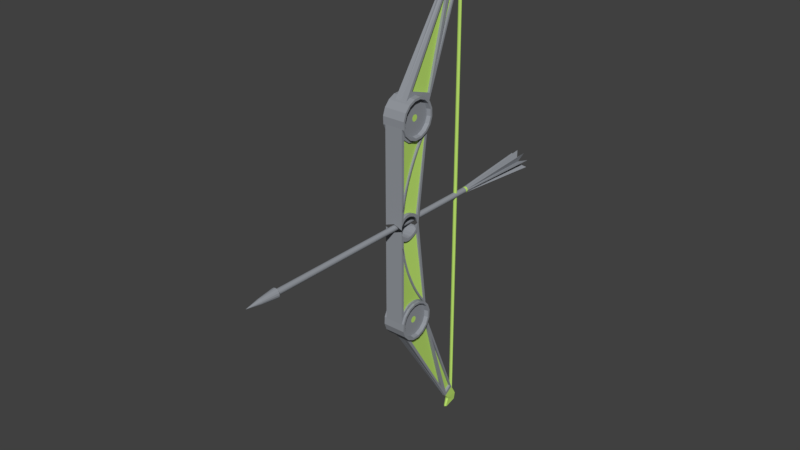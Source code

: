 # Source: SciBow.blend  (saved by Blender 2.78.0; exported with 4.5.12 LTS)
import bpy
from mathutils import Matrix  # noqa: F401  (used for matrix-valued properties, if any)

bpy.ops.wm.read_factory_settings(use_empty=True)
scene = bpy.context.scene
scene.name = 'Scene'

# ---- collections
col_collection_1 = bpy.data.collections.new('Collection 1'); scene.collection.children.link(col_collection_1)

# ---- materials (node trees are filled in below, after node groups)
mat_steel_001 = bpy.data.materials.new('Steel.001')
mat_steel_001.alpha_threshold = 0.0
mat_steel_001.use_transparent_shadow = False
mat_steel_001.diffuse_color = (0.2942, 0.3123, 0.3424, 1.0)
mat_steel_001.specular_color = (0.281, 0.281, 0.281)
mat_steel_001.roughness = 0.5
mat_steel_001.specular_intensity = 0.8646
mat_steel_001.line_color = (0.0, 0.0, 0.0, 1.0)
mat_energy_001 = bpy.data.materials.new('Energy.001')
mat_energy_001.alpha_threshold = 0.0
mat_energy_001.use_transparent_shadow = False
mat_energy_001.diffuse_color = (0.5289, 0.8, 0.1622, 1.0)
mat_energy_001.specular_color = (0.43, 1.0, 0.2161)
mat_energy_001.roughness = 0.5

# ---- material node trees

# ---- world
world_world = bpy.data.worlds.new('World'); scene.world = world_world
world_world.color = (0.05088, 0.05088, 0.05088)
world_world.use_sun_shadow = False
world_world.sun_shadow_jitter_overblur = 0.0
world_world.cycles.sampling_method = 'MANUAL'

# ---- meshes
me_cube_000 = bpy.data.meshes.new('Cube.000')
me_cube_000.from_pydata([(6.764e-09, -5.206, -1.711), (6.764e-09, 5.206, -1.711), (0.01562, -5.204, -1.709), (0.01562, 5.204, -1.709), (0.02886, -5.197, -1.703), (0.02886, 5.197, -1.703), (0.03771, -5.188, -1.693), (0.03771, 5.188, -1.693), (0.04081, -5.177, -1.682), (0.04081, 5.177, -1.682), (0.03771, -5.166, -1.671), (0.03771, 5.166, -1.671), (0.02886, -5.156, -1.662), (0.02886, 5.156, -1.662), (0.01562, -5.15, -1.655), (0.01562, 5.15, -1.655), (1.293e-08, -5.148, -1.653), (1.293e-08, 5.148, -1.653), (-0.01562, -5.15, -1.655), (-0.01562, 5.15, -1.655), (-0.02886, -5.156, -1.662), (-0.02886, 5.156, -1.662), (-0.03771, -5.166, -1.671), (-0.03771, 5.166, -1.671), (-0.04081, -5.177, -1.682), (-0.04081, 5.177, -1.682), (-0.03771, -5.188, -1.693), (-0.03771, 5.188, -1.693), (-0.02886, -5.197, -1.703), (-0.02886, 5.197, -1.703), (-0.01562, -5.204, -1.709), (-0.01562, 5.204, -1.709), (6.764e-09, -5.132, -1.757), (6.764e-09, 5.132, -1.757), (0.01562, 5.13, -1.755), (0.01562, -5.13, -1.755), (0.02886, 5.123, -1.75), (0.02886, -5.123, -1.75), (0.03771, 5.113, -1.742), (0.03771, -5.113, -1.742), (0.04081, 5.1, -1.732), (0.04081, -5.1, -1.732), (0.03771, 5.088, -1.723), (0.03771, -5.088, -1.723), (0.02886, 5.078, -1.714), (0.02886, -5.078, -1.714), (0.01562, 5.071, -1.709), (0.01562, -5.071, -1.709), (1.293e-08, 5.068, -1.707), (1.293e-08, -5.068, -1.707), (-0.01562, 5.071, -1.709), (-0.01562, -5.071, -1.709), (-0.02886, 5.078, -1.714), (-0.02886, -5.078, -1.714), (-0.03771, 5.088, -1.723), (-0.03771, -5.088, -1.723), (-0.04081, 5.1, -1.732), (-0.04081, -5.1, -1.732), (-0.03771, 5.113, -1.742), (-0.03771, -5.113, -1.742), (-0.02886, 5.123, -1.75), (-0.02886, -5.123, -1.75), (-0.01562, 5.13, -1.755), (-0.01562, -5.13, -1.755), (6.764e-09, 8.762e-07, -1.773), (0.01562, -7.736e-08, -1.77), (0.02886, -7.697e-08, -1.761), (0.03771, -7.64e-08, -1.748), (0.04081, -7.571e-08, -1.732), (0.03771, -7.503e-08, -1.716), (0.02886, -7.445e-08, -1.703), (0.01562, -7.407e-08, -1.694), (1.293e-08, -7.393e-08, -1.691), (-0.01562, -7.407e-08, -1.694), (-0.02886, -7.445e-08, -1.703), (-0.03771, -7.503e-08, -1.716), (-0.04081, -7.571e-08, -1.732), (-0.03771, -7.64e-08, -1.748), (-0.02886, -7.697e-08, -1.761), (-0.01562, -7.736e-08, -1.77), (0.1356, 2.674, -0.6231), (0.1295, 2.848, -0.08502), (0.05804, 4.905, -1.634), (0.06265, 4.773, -1.308), (0.05432, 5.012, -1.491), (0.1354, 2.679, 0.1045), (0.1213, 3.085, -0.8081), (0.05031, 5.112, -1.476), (0.05553, 4.962, -1.694), (0.147, 2.345, -0.5366), (0.07634, 2.844, -0.08502), (0.08237, 2.67, -0.6231), (0.06808, 3.081, -0.8081), (0.04981, 5.206, -1.579), (0.05475, 5.211, -1.837), (0.03888, 5.261, -1.599), (0.04383, 5.376, -1.819), (0.02609, 5.446, -1.533), (0.03104, 5.463, -1.559), (-0.1356, 2.674, -0.6231), (-0.1295, 2.848, -0.08502), (-0.05804, 4.905, -1.634), (-0.06265, 4.773, -1.308), (0.0, 4.913, -1.696), (0.0, 5.089, -1.441), (0.0, 2.338, -0.5366), (0.0, 2.671, 0.1045), (-0.05432, 5.012, -1.491), (-0.1354, 2.679, 0.1045), (-0.1213, 3.085, -0.8081), (-0.05031, 5.112, -1.476), (-0.05553, 4.962, -1.694), (-0.147, 2.345, -0.5366), (0.0, 4.769, -1.308), (-0.07634, 2.844, -0.08502), (-0.08237, 2.67, -0.6231), (0.0, 5.008, -1.491), (0.0, 4.901, -1.634), (-0.06808, 3.081, -0.8081), (0.0, 5.195, -1.555), (-0.04981, 5.206, -1.579), (-0.05475, 5.211, -1.837), (0.0, 5.185, -1.87), (0.0, 5.263, -1.582), (-0.03888, 5.261, -1.599), (-0.04383, 5.376, -1.819), (0.0, 5.383, -1.861), (0.0, 5.461, -1.519), (-0.02609, 5.446, -1.533), (-0.03104, 5.463, -1.559), (0.0, 5.5, -1.599), (0.1356, -2.674, -0.6231), (0.1295, -2.848, -0.08502), (0.05804, -4.905, -1.634), (0.06265, -4.773, -1.308), (0.05432, -5.012, -1.491), (0.1354, -2.679, 0.1045), (0.1213, -3.085, -0.8081), (0.05031, -5.112, -1.476), (0.05553, -4.962, -1.694), (0.147, -2.345, -0.5366), (0.07634, -2.844, -0.08502), (0.08237, -2.67, -0.6231), (0.06808, -3.081, -0.8081), (0.04981, -5.206, -1.579), (0.05475, -5.211, -1.837), (0.03888, -5.261, -1.599), (0.04383, -5.376, -1.819), (0.02609, -5.446, -1.533), (0.03104, -5.463, -1.559), (-0.1356, -2.674, -0.6231), (-0.1295, -2.848, -0.08502), (-0.05804, -4.905, -1.634), (-0.06265, -4.773, -1.308), (0.0, -4.913, -1.696), (0.0, -5.089, -1.441), (0.0, -2.338, -0.5366), (0.0, -2.671, 0.1045), (-0.05432, -5.012, -1.491), (-0.1354, -2.679, 0.1045), (-0.1213, -3.085, -0.8081), (-0.05031, -5.112, -1.476), (-0.05553, -4.962, -1.694), (-0.147, -2.345, -0.5366), (0.0, -4.769, -1.308), (-0.07634, -2.844, -0.08502), (-0.08237, -2.67, -0.6231), (0.0, -5.008, -1.491), (0.0, -4.901, -1.634), (-0.06808, -3.081, -0.8081), (0.0, -5.195, -1.555), (-0.04981, -5.206, -1.579), (-0.05475, -5.211, -1.837), (0.0, -5.185, -1.87), (0.0, -5.263, -1.582), (-0.03888, -5.261, -1.599), (-0.04383, -5.376, -1.819), (0.0, -5.383, -1.861), (0.0, -5.461, -1.519), (-0.02609, -5.446, -1.533), (-0.03104, -5.463, -1.559), (0.0, -5.5, -1.599), (0.2093, 1.955, -0.41), (0.2093, 0.01736, 0.3177), (0.2093, 2.027, -0.41), (0.2093, 2.287, 0.3177), (0.2093, 2.098, 0.2523), (0.2093, 1.937, 0.1098), (0.2093, 1.899, 0.005842), (0.2093, 1.889, -0.09812), (0.2093, 1.894, -0.2021), (0.2093, 1.937, -0.306), (0.2093, 0.591, 0.2523), (0.2093, 1.063, 0.1098), (0.2093, 1.304, 0.005842), (0.2093, 1.503, -0.09812), (0.2093, 1.678, -0.2021), (0.2093, 1.829, -0.306), (0.2093, 2.021, -0.41), (0.2093, 2.113, 0.3177), (0.2093, 1.897, -0.306), (0.2093, 1.851, -0.2021), (0.2093, 1.836, -0.09812), (0.2093, 1.839, 0.005842), (0.2093, 1.862, 0.1098), (0.2093, 1.968, 0.2523), (0.1538, 1.829, -0.3058), (0.149, 1.955, -0.4097), (0.1798, 0.591, 0.2519), (0.1732, 1.063, 0.1096), (0.1684, 1.304, 0.005735), (0.1635, 1.503, -0.09812), (0.1587, 1.678, -0.202), (0.1538, 1.897, -0.3058), (0.1587, 1.851, -0.202), (0.1635, 1.836, -0.09812), (0.1684, 1.839, 0.005735), (0.1732, 1.862, 0.1096), (0.1798, 1.968, 0.2519), (0.149, 2.021, -0.4097), (-0.2093, 1.955, -0.41), (-0.2093, 0.01736, 0.3177), (-0.2093, 2.027, -0.41), (-0.2093, 2.287, 0.3177), (0.0, 2.027, -0.41), (0.0, 2.287, 0.3177), (0.0, 1.955, -0.41), (0.0, 0.09588, 0.3177), (-0.2093, 2.098, 0.2523), (-0.2093, 1.937, 0.1098), (-0.2093, 1.899, 0.005842), (-0.2093, 1.889, -0.09812), (-0.2093, 1.894, -0.2021), (-0.2093, 1.937, -0.306), (-0.2093, 0.591, 0.2523), (-0.2093, 1.063, 0.1098), (-0.2093, 1.304, 0.005842), (-0.2093, 1.503, -0.09812), (-0.2093, 1.678, -0.2021), (-0.2093, 1.829, -0.306), (0.0, 0.591, 0.2523), (0.0, 1.063, 0.1098), (0.0, 1.304, 0.005842), (0.0, 1.503, -0.09812), (0.0, 1.678, -0.2021), (0.0, 1.829, -0.306), (0.0, 2.098, 0.2523), (0.0, 1.937, 0.1098), (0.0, 1.899, 0.005842), (0.0, 1.889, -0.09812), (0.0, 1.894, -0.2021), (0.0, 1.937, -0.306), (-0.2093, 2.021, -0.41), (-0.2093, 2.113, 0.3177), (0.0, 2.113, 0.3177), (0.0, 2.021, -0.41), (-0.2093, 1.897, -0.306), (-0.2093, 1.851, -0.2021), (-0.2093, 1.836, -0.09812), (-0.2093, 1.839, 0.005842), (-0.2093, 1.862, 0.1098), (-0.2093, 1.968, 0.2523), (-0.1538, 1.829, -0.3058), (-0.149, 1.955, -0.4097), (-0.1798, 0.591, 0.2519), (-0.1732, 1.063, 0.1096), (-0.1684, 1.304, 0.005735), (-0.1635, 1.503, -0.09812), (-0.1587, 1.678, -0.202), (-0.1538, 1.897, -0.3058), (-0.1587, 1.851, -0.202), (-0.1635, 1.836, -0.09812), (-0.1684, 1.839, 0.005735), (-0.1732, 1.862, 0.1096), (-0.1798, 1.968, 0.2519), (-0.149, 2.021, -0.4097), (0.2093, -1.955, -0.41), (0.2093, -0.01736, 0.3177), (0.2093, -2.027, -0.41), (0.2093, -2.287, 0.3177), (0.2093, -2.098, 0.2523), (0.2093, -1.937, 0.1098), (0.2093, -1.899, 0.005842), (0.2093, -1.889, -0.09812), (0.2093, -1.894, -0.2021), (0.2093, -1.937, -0.306), (0.2093, -0.591, 0.2523), (0.2093, -1.063, 0.1098), (0.2093, -1.304, 0.005842), (0.2093, -1.503, -0.09812), (0.2093, -1.678, -0.2021), (0.2093, -1.829, -0.306), (0.2093, -2.021, -0.41), (0.2093, -2.113, 0.3177), (0.2093, -1.897, -0.306), (0.2093, -1.851, -0.2021), (0.2093, -1.836, -0.09812), (0.2093, -1.839, 0.005842), (0.2093, -1.862, 0.1098), (0.2093, -1.968, 0.2523), (0.1538, -1.829, -0.3058), (0.149, -1.955, -0.4097), (0.1798, -0.591, 0.2519), (0.1732, -1.063, 0.1096), (0.1684, -1.304, 0.005735), (0.1635, -1.503, -0.09812), (0.1587, -1.678, -0.202), (0.1538, -1.897, -0.3058), (0.1587, -1.851, -0.202), (0.1635, -1.836, -0.09812), (0.1684, -1.839, 0.005735), (0.1732, -1.862, 0.1096), (0.1798, -1.968, 0.2519), (0.149, -2.021, -0.4097), (-0.2093, -1.955, -0.41), (-0.2093, -0.01736, 0.3177), (-0.2093, -2.027, -0.41), (-0.2093, -2.287, 0.3177), (0.0, -2.027, -0.41), (0.0, -2.287, 0.3177), (0.0, -1.955, -0.41), (0.0, -0.09588, 0.3177), (-0.2093, -2.098, 0.2523), (-0.2093, -1.937, 0.1098), (-0.2093, -1.899, 0.005842), (-0.2093, -1.889, -0.09812), (-0.2093, -1.894, -0.2021), (-0.2093, -1.937, -0.306), (-0.2093, -0.591, 0.2523), (-0.2093, -1.063, 0.1098), (-0.2093, -1.304, 0.005842), (-0.2093, -1.503, -0.09812), (-0.2093, -1.678, -0.2021), (-0.2093, -1.829, -0.306), (0.0, -0.591, 0.2523), (0.0, -1.063, 0.1098), (0.0, -1.304, 0.005842), (0.0, -1.503, -0.09812), (0.0, -1.678, -0.2021), (0.0, -1.829, -0.306), (0.0, -2.098, 0.2523), (0.0, -1.937, 0.1098), (0.0, -1.899, 0.005842), (0.0, -1.889, -0.09812), (0.0, -1.894, -0.2021), (0.0, -1.937, -0.306), (-0.2093, -2.021, -0.41), (-0.2093, -2.113, 0.3177), (0.0, -2.113, 0.3177), (0.0, -2.021, -0.41), (-0.2093, -1.897, -0.306), (-0.2093, -1.851, -0.2021), (-0.2093, -1.836, -0.09812), (-0.2093, -1.839, 0.005842), (-0.2093, -1.862, 0.1098), (-0.2093, -1.968, 0.2523), (-0.1538, -1.829, -0.3058), (-0.149, -1.955, -0.4097), (-0.1798, -0.591, 0.2519), (-0.1732, -1.063, 0.1096), (-0.1684, -1.304, 0.005735), (-0.1635, -1.503, -0.09812), (-0.1587, -1.678, -0.202), (-0.1538, -1.897, -0.3058), (-0.1587, -1.851, -0.202), (-0.1635, -1.836, -0.09812), (-0.1684, -1.839, 0.005735), (-0.1732, -1.862, 0.1096), (-0.1798, -1.968, 0.2519), (-0.149, -2.021, -0.4097), (0.2609, 2.692, -0.02543), (0.2609, 2.699, -0.1801), (0.2609, 2.645, -0.3254), (0.2609, 2.54, -0.4392), (0.2609, 2.4, -0.5042), (0.2609, 2.245, -0.5105), (0.2609, 2.1, -0.4572), (0.2609, 1.986, -0.3523), (0.2609, 1.921, -0.2118), (0.2609, 1.915, -0.05716), (0.2609, 1.968, 0.08814), (0.2609, 2.073, 0.202), (0.2609, 2.214, 0.267), (0.2609, 2.368, 0.2733), (0.2609, 2.514, 0.2199), (0.2609, 2.627, 0.115), (0.2609, 2.75, -0.1881), (0.2609, 2.742, -0.01332), (0.2609, 2.689, -0.3523), (0.2609, 2.571, -0.4809), (0.2609, 2.412, -0.5543), (0.2609, 2.237, -0.5615), (0.2609, 2.073, -0.5012), (0.2609, 1.945, -0.3827), (0.2609, 1.871, -0.2239), (0.2609, 1.864, -0.04917), (0.2609, 1.924, 0.115), (0.2609, 2.043, 0.2436), (0.2609, 2.201, 0.3171), (0.2609, 2.376, 0.3242), (0.2609, 2.54, 0.2639), (0.2609, 2.669, 0.1454), (0.1713, 2.38, -0.1302), (0.1713, 2.379, -0.1011), (0.1713, 2.37, -0.1575), (0.1713, 2.351, -0.1789), (0.1713, 2.324, -0.1911), (0.1713, 2.295, -0.1923), (0.1713, 2.268, -0.1823), (0.1713, 2.247, -0.1625), (0.1713, 2.234, -0.1361), (0.1713, 2.233, -0.1071), (0.1713, 2.243, -0.07976), (0.1713, 2.263, -0.05836), (0.1713, 2.289, -0.04614), (0.1713, 2.318, -0.04496), (0.1713, 2.346, -0.05498), (0.1713, 2.367, -0.0747), (0.1713, 2.684, -0.1777), (0.1713, 2.678, -0.02898), (0.1713, 2.632, -0.3175), (0.1713, 2.532, -0.427), (0.1713, 2.396, -0.4895), (0.1713, 2.248, -0.4956), (0.1713, 2.108, -0.4443), (0.1713, 1.998, -0.3434), (0.1713, 1.936, -0.2083), (0.1713, 1.93, -0.0595), (0.1713, 1.981, 0.08027), (0.1713, 2.082, 0.1898), (0.1713, 2.217, 0.2523), (0.1713, 2.366, 0.2584), (0.1713, 2.506, 0.207), (0.1713, 2.615, 0.1061), (-0.2609, 2.692, -0.02543), (-0.2609, 2.699, -0.1801), (-0.2609, 2.645, -0.3254), (-0.2609, 2.54, -0.4392), (-0.2609, 2.4, -0.5042), (-0.2609, 2.245, -0.5105), (-0.2609, 2.1, -0.4572), (-0.2609, 1.986, -0.3523), (-0.2609, 1.921, -0.2118), (-0.2609, 1.915, -0.05716), (-0.2609, 1.968, 0.08814), (-0.2609, 2.073, 0.202), (-0.2609, 2.214, 0.267), (-0.2609, 2.368, 0.2733), (-0.2609, 2.514, 0.2199), (-0.2609, 2.627, 0.115), (0.0, 2.742, -0.01332), (0.0, 2.75, -0.1881), (0.0, 2.689, -0.3523), (0.0, 2.571, -0.4809), (0.0, 2.412, -0.5543), (0.0, 2.237, -0.5615), (0.0, 2.073, -0.5012), (0.0, 1.945, -0.3827), (0.0, 1.871, -0.2239), (0.0, 1.864, -0.04917), (0.0, 1.924, 0.115), (0.0, 2.043, 0.2436), (0.0, 2.201, 0.3171), (0.0, 2.376, 0.3242), (0.0, 2.54, 0.2639), (0.0, 2.669, 0.1454), (-0.2609, 2.75, -0.1881), (-0.2609, 2.742, -0.01332), (-0.2609, 2.689, -0.3523), (-0.2609, 2.571, -0.4809), (-0.2609, 2.412, -0.5543), (-0.2609, 2.237, -0.5615), (-0.2609, 2.073, -0.5012), (-0.2609, 1.945, -0.3827), (-0.2609, 1.871, -0.2239), (-0.2609, 1.864, -0.04917), (-0.2609, 1.924, 0.115), (-0.2609, 2.043, 0.2436), (-0.2609, 2.201, 0.3171), (-0.2609, 2.376, 0.3242), (-0.2609, 2.54, 0.2639), (-0.2609, 2.669, 0.1454), (-0.1713, 2.38, -0.1302), (-0.1713, 2.379, -0.1011), (-0.1713, 2.37, -0.1575), (-0.1713, 2.351, -0.1789), (-0.1713, 2.324, -0.1911), (-0.1713, 2.295, -0.1923), (-0.1713, 2.268, -0.1823), (-0.1713, 2.247, -0.1625), (-0.1713, 2.234, -0.1361), (-0.1713, 2.233, -0.1071), (-0.1713, 2.243, -0.07976), (-0.1713, 2.263, -0.05836), (-0.1713, 2.289, -0.04614), (-0.1713, 2.318, -0.04496), (-0.1713, 2.346, -0.05498), (-0.1713, 2.367, -0.0747), (-0.1713, 2.684, -0.1777), (-0.1713, 2.678, -0.02898), (-0.1713, 2.632, -0.3175), (-0.1713, 2.532, -0.427), (-0.1713, 2.396, -0.4895), (-0.1713, 2.248, -0.4956), (-0.1713, 2.108, -0.4443), (-0.1713, 1.998, -0.3434), (-0.1713, 1.936, -0.2083), (-0.1713, 1.93, -0.0595), (-0.1713, 1.981, 0.08027), (-0.1713, 2.082, 0.1898), (-0.1713, 2.217, 0.2523), (-0.1713, 2.366, 0.2584), (-0.1713, 2.506, 0.207), (-0.1713, 2.615, 0.1061), (0.2609, -2.692, -0.02543), (0.2609, -2.699, -0.1801), (0.2609, -2.645, -0.3254), (0.2609, -2.54, -0.4392), (0.2609, -2.4, -0.5042), (0.2609, -2.245, -0.5105), (0.2609, -2.1, -0.4572), (0.2609, -1.986, -0.3523), (0.2609, -1.921, -0.2118), (0.2609, -1.915, -0.05716), (0.2609, -1.968, 0.08814), (0.2609, -2.073, 0.202), (0.2609, -2.214, 0.267), (0.2609, -2.368, 0.2733), (0.2609, -2.514, 0.2199), (0.2609, -2.627, 0.115), (0.2609, -2.75, -0.1881), (0.2609, -2.742, -0.01332), (0.2609, -2.689, -0.3523), (0.2609, -2.571, -0.4809), (0.2609, -2.412, -0.5543), (0.2609, -2.237, -0.5615), (0.2609, -2.073, -0.5012), (0.2609, -1.945, -0.3827), (0.2609, -1.871, -0.2239), (0.2609, -1.864, -0.04917), (0.2609, -1.924, 0.115), (0.2609, -2.043, 0.2436), (0.2609, -2.201, 0.3171), (0.2609, -2.376, 0.3242), (0.2609, -2.54, 0.2639), (0.2609, -2.669, 0.1454), (0.1713, -2.38, -0.1302), (0.1713, -2.379, -0.1011), (0.1713, -2.37, -0.1575), (0.1713, -2.351, -0.1789), (0.1713, -2.324, -0.1911), (0.1713, -2.295, -0.1923), (0.1713, -2.268, -0.1823), (0.1713, -2.247, -0.1625), (0.1713, -2.234, -0.1361), (0.1713, -2.233, -0.1071), (0.1713, -2.243, -0.07976), (0.1713, -2.263, -0.05836), (0.1713, -2.289, -0.04614), (0.1713, -2.318, -0.04496), (0.1713, -2.346, -0.05498), (0.1713, -2.367, -0.0747), (0.1713, -2.684, -0.1777), (0.1713, -2.678, -0.02898), (0.1713, -2.632, -0.3175), (0.1713, -2.532, -0.427), (0.1713, -2.396, -0.4895), (0.1713, -2.248, -0.4956), (0.1713, -2.108, -0.4443), (0.1713, -1.998, -0.3434), (0.1713, -1.936, -0.2083), (0.1713, -1.93, -0.0595), (0.1713, -1.981, 0.08027), (0.1713, -2.082, 0.1898), (0.1713, -2.217, 0.2523), (0.1713, -2.366, 0.2584), (0.1713, -2.506, 0.207), (0.1713, -2.615, 0.1061), (-0.2609, -2.692, -0.02543), (-0.2609, -2.699, -0.1801), (-0.2609, -2.645, -0.3254), (-0.2609, -2.54, -0.4392), (-0.2609, -2.4, -0.5042), (-0.2609, -2.245, -0.5105), (-0.2609, -2.1, -0.4572), (-0.2609, -1.986, -0.3523), (-0.2609, -1.921, -0.2118), (-0.2609, -1.915, -0.05716), (-0.2609, -1.968, 0.08814), (-0.2609, -2.073, 0.202), (-0.2609, -2.214, 0.267), (-0.2609, -2.368, 0.2733), (-0.2609, -2.514, 0.2199), (-0.2609, -2.627, 0.115), (0.0, -2.742, -0.01332), (0.0, -2.75, -0.1881), (0.0, -2.689, -0.3523), (0.0, -2.571, -0.4809), (0.0, -2.412, -0.5543), (0.0, -2.237, -0.5615), (0.0, -2.073, -0.5012), (0.0, -1.945, -0.3827), (0.0, -1.871, -0.2239), (0.0, -1.864, -0.04917), (0.0, -1.924, 0.115), (0.0, -2.043, 0.2436), (0.0, -2.201, 0.3171), (0.0, -2.376, 0.3242), (0.0, -2.54, 0.2639), (0.0, -2.669, 0.1454), (-0.2609, -2.75, -0.1881), (-0.2609, -2.742, -0.01332), (-0.2609, -2.689, -0.3523), (-0.2609, -2.571, -0.4809), (-0.2609, -2.412, -0.5543), (-0.2609, -2.237, -0.5615), (-0.2609, -2.073, -0.5012), (-0.2609, -1.945, -0.3827), (-0.2609, -1.871, -0.2239), (-0.2609, -1.864, -0.04917), (-0.2609, -1.924, 0.115), (-0.2609, -2.043, 0.2436), (-0.2609, -2.201, 0.3171), (-0.2609, -2.376, 0.3242), (-0.2609, -2.54, 0.2639), (-0.2609, -2.669, 0.1454), (-0.1713, -2.38, -0.1302), (-0.1713, -2.379, -0.1011), (-0.1713, -2.37, -0.1575), (-0.1713, -2.351, -0.1789), (-0.1713, -2.324, -0.1911), (-0.1713, -2.295, -0.1923), (-0.1713, -2.268, -0.1823), (-0.1713, -2.247, -0.1625), (-0.1713, -2.234, -0.1361), (-0.1713, -2.233, -0.1071), (-0.1713, -2.243, -0.07976), (-0.1713, -2.263, -0.05836), (-0.1713, -2.289, -0.04614), (-0.1713, -2.318, -0.04496), (-0.1713, -2.346, -0.05498), (-0.1713, -2.367, -0.0747), (-0.1713, -2.684, -0.1777), (-0.1713, -2.678, -0.02898), (-0.1713, -2.632, -0.3175), (-0.1713, -2.532, -0.427), (-0.1713, -2.396, -0.4895), (-0.1713, -2.248, -0.4956), (-0.1713, -2.108, -0.4443), (-0.1713, -1.998, -0.3434), (-0.1713, -1.936, -0.2083), (-0.1713, -1.93, -0.0595), (-0.1713, -1.981, 0.08027), (-0.1713, -2.082, 0.1898), (-0.1713, -2.217, 0.2523), (-0.1713, -2.366, 0.2584), (-0.1713, -2.506, 0.207), (-0.1713, -2.615, 0.1061), (0.2093, 1.911, -0.4013), (0.2093, 0.3925, 0.2561), (0.2094, 0.1782, -0.1789), (0.2093, 0.2587, 0.2572), (0.2093, 1.775, -0.2979), (0.2093, 1.607, -0.1893), (0.2093, 1.437, -0.09332), (0.2093, 1.257, -0.006914), (0.2093, 1.048, 0.08373), (0.2093, 0.8335, 0.1564), (0.2093, 0.6774, 0.2007), (0.2093, 0.2884, 0.195), (0.2093, 0.2972, 0.149), (0.2093, 0.3016, 0.08793), (0.2093, 0.2919, 0.03387), (0.2093, 0.2765, -0.02018), (0.2093, 0.2541, -0.07001), (0.2094, 0.2226, -0.1294), (0.2093, 2.062, -0.4845), (0.2094, 0.2859, 0.3156), (0.2093, 0.096, 0.3151), (0.2093, 0.6119, 0.252), (0.1248, 0.09397, -0.2159), (0.2093, 1.887, -0.3355), (0.2093, 1.725, -0.2236), (0.2093, 1.532, -0.1049), (0.2093, 1.334, -0.002395), (0.2093, 1.107, 0.09839), (0.2093, 0.8664, 0.1862), (0.2093, 0.1879, 0.2441), (0.2093, 0.2227, 0.1916), (0.2093, 0.2349, 0.1284), (0.2093, 0.2271, 0.03114), (0.2093, 0.1907, -0.06118), (0.2093, 0.1264, -0.1355), (0.1248, 0.09397, -0.1769), (0.2002, 1.911, -0.3979), (0.1711, 0.1811, -0.1738), (0.1156, 0.3925, 0.254), (0.1154, 0.2587, 0.255), (0.1227, 0.6774, 0.1991), (0.1648, 0.2255, -0.1248), (0.1869, 1.775, -0.2954), (0.1729, 1.607, -0.1877), (0.1606, 1.437, -0.09253), (0.1494, 1.257, -0.006838), (0.1378, 1.048, 0.08305), (0.1284, 0.8335, 0.1551), (0.1234, 0.2884, 0.1934), (0.1293, 0.2972, 0.1478), (0.1372, 0.3016, 0.08721), (0.1442, 0.2919, 0.03361), (0.1511, 0.2765, -0.02), (0.1576, 0.2541, -0.0694), (0.1713, 0.1917, -0.1752), (0.1154, 0.2595, 0.255), (0.1649, 0.2351, -0.1258), (0.1577, 0.2625, -0.07013), (0.1512, 0.2837, -0.02045), (0.1442, 0.2978, 0.03336), (0.1372, 0.3062, 0.08719), (0.1293, 0.3005, 0.1479), (0.1234, 0.2908, 0.1935), (0.1998, 1.882, -0.3942), (0.1156, 0.3903, 0.254), (0.1866, 1.749, -0.2926), (0.1727, 1.585, -0.1857), (0.1604, 1.418, -0.09133), (0.1493, 1.241, -0.006173), (0.1377, 1.035, 0.08312), (0.1284, 0.8247, 0.155), (0.1227, 0.671, 0.199), (0.1706, 0.1844, -0.1701), (0.1992, 1.9, -0.3902), (0.1708, 0.195, -0.1715), (0.1988, 1.872, -0.3866), (0.1159, 0.405, 0.2516), (0.1158, 0.26, 0.2523), (0.1158, 0.2609, 0.2523), (0.1159, 0.4026, 0.2516), (0.2093, 0.2596, 0.2552), (0.2093, 0.1901, 0.2408), (0.2094, 0.1842, -0.1722), (0.2093, 0.2089, -0.01502), (0.2093, 0.2331, 0.06891), (0.2094, 0.4006, 0.2932), (0.2093, 0.3894, 0.2578), (0.2093, 0.3888, 0.2561), (0.2093, 0.4033, 0.2559), (0.2093, 0.4026, 0.2541), (0.2093, 0.4169, 0.29), (0.2062, 0.4027, 0.254), (-0.2093, 1.911, -0.4013), (-0.2093, 0.3925, 0.2561), (-0.2094, 0.1782, -0.1789), (-0.2093, 0.2587, 0.2572), (-0.2093, 1.775, -0.2979), (-0.2093, 1.607, -0.1893), (-0.2093, 1.437, -0.09332), (-0.2093, 1.257, -0.006914), (-0.2093, 1.048, 0.08373), (-0.2093, 0.8335, 0.1564), (-0.2093, 0.6774, 0.2007), (-0.2093, 0.2884, 0.195), (-0.2093, 0.2972, 0.149), (-0.2093, 0.3016, 0.08793), (-0.2093, 0.2919, 0.03387), (-0.2093, 0.2765, -0.02018), (-0.2093, 0.2541, -0.07001), (-0.2094, 0.2226, -0.1294), (-0.2093, 2.062, -0.4845), (0.0, 2.062, -0.4845), (-0.2094, 0.2859, 0.3156), (-0.2093, 0.096, 0.3151), (-0.2093, 0.6119, 0.252), (0.0, 0.096, 0.3151), (0.0, 0.2859, 0.3156), (-0.1248, 0.09397, -0.2159), (0.0, 0.6119, 0.252), (-0.2093, 1.887, -0.3355), (-0.2093, 1.725, -0.2236), (-0.2093, 1.532, -0.1049), (-0.2093, 1.334, -0.002395), (-0.2093, 1.107, 0.09839), (-0.2093, 0.8664, 0.1862), (-0.2093, 0.1879, 0.2441), (-0.2093, 0.2227, 0.1916), (-0.2093, 0.2349, 0.1284), (-0.2093, 0.2271, 0.03114), (-0.2093, 0.1907, -0.06118), (-0.2093, 0.1264, -0.1355), (0.0, 1.887, -0.3355), (0.0, 1.725, -0.2236), (0.0, 1.532, -0.1049), (0.0, 1.334, -0.002396), (0.0, 1.107, 0.09839), (0.0, 0.8664, 0.1862), (0.0, 0.2227, 0.1916), (0.0, 0.2349, 0.1284), (0.0, 0.1879, 0.2441), (0.0, 0.2271, 0.03114), (0.0, 0.1907, -0.06118), (0.0, 0.1264, -0.1355), (-0.1248, 0.09397, -0.1769), (-0.2002, 1.911, -0.3979), (-0.1711, 0.1811, -0.1738), (-0.1156, 0.3925, 0.254), (-0.1154, 0.2587, 0.255), (-0.1227, 0.6774, 0.1991), (-0.1648, 0.2255, -0.1248), (-0.1869, 1.775, -0.2954), (-0.1729, 1.607, -0.1877), (-0.1606, 1.437, -0.09253), (-0.1494, 1.257, -0.006838), (-0.1378, 1.048, 0.08305), (-0.1284, 0.8335, 0.1551), (-0.1234, 0.2884, 0.1934), (-0.1293, 0.2972, 0.1478), (-0.1372, 0.3016, 0.08721), (-0.1442, 0.2919, 0.03361), (-0.1511, 0.2765, -0.02), (-0.1576, 0.2541, -0.0694), (0.0, 0.09397, -0.2159), (-0.1713, 0.1917, -0.1752), (-0.1154, 0.2595, 0.255), (-0.1649, 0.2351, -0.1258), (-0.1577, 0.2625, -0.07013), (-0.1512, 0.2837, -0.02045), (-0.1442, 0.2978, 0.03336), (-0.1372, 0.3062, 0.08719), (-0.1293, 0.3005, 0.1479), (-0.1234, 0.2908, 0.1935), (-0.1998, 1.882, -0.3942), (-0.1156, 0.3903, 0.254), (-0.1866, 1.749, -0.2926), (-0.1727, 1.585, -0.1857), (-0.1604, 1.418, -0.09133), (-0.1493, 1.241, -0.006173), (-0.1377, 1.035, 0.08312), (-0.1284, 0.8247, 0.155), (-0.1227, 0.671, 0.199), (-0.1706, 0.1844, -0.1701), (-0.1992, 1.9, -0.3902), (-0.1708, 0.195, -0.1715), (-0.1988, 1.872, -0.3866), (-0.1159, 0.405, 0.2516), (-0.1158, 0.26, 0.2523), (-0.1158, 0.2609, 0.2523), (-0.1159, 0.4026, 0.2516), (-0.2093, 0.2596, 0.2552), (-0.2093, 0.1901, 0.2408), (0.0, 0.1901, 0.2408), (-0.2094, 0.1842, -0.1722), (-0.2093, 0.2089, -0.01502), (0.0, 0.2089, -0.01502), (-0.2093, 0.2331, 0.06891), (0.0, 0.2331, 0.06891), (-0.2094, 0.4006, 0.2932), (-0.2093, 0.3894, 0.2578), (-0.2093, 0.3888, 0.2561), (-0.2093, 0.4033, 0.2559), (-0.2093, 0.4026, 0.2541), (-0.2093, 0.4169, 0.29), (-0.2062, 0.4027, 0.254), (0.2093, -1.911, -0.4013), (0.2093, -0.3925, 0.2561), (0.2094, -0.1782, -0.1789), (0.2093, -0.2587, 0.2572), (0.2093, -1.775, -0.2979), (0.2093, -1.607, -0.1893), (0.2093, -1.437, -0.09332), (0.2093, -1.257, -0.006914), (0.2093, -1.048, 0.08373), (0.2093, -0.8335, 0.1564), (0.2093, -0.6774, 0.2007), (0.2093, -0.2884, 0.195), (0.2093, -0.2972, 0.149), (0.2093, -0.3016, 0.08793), (0.2093, -0.2919, 0.03387), (0.2093, -0.2765, -0.02018), (0.2093, -0.2541, -0.07001), (0.2094, -0.2226, -0.1294), (0.2093, -2.062, -0.4845), (0.2094, 0.0, -0.2194), (0.2094, -0.2859, 0.3156), (0.2093, -0.096, 0.3151), (0.2093, -0.6119, 0.252), (0.2094, 0.0, -0.1805), (0.1248, -0.09397, -0.2159), (0.2093, -1.887, -0.3355), (0.2093, -1.725, -0.2236), (0.2093, -1.532, -0.1049), (0.2093, -1.334, -0.002395), (0.2093, -1.107, 0.09839), (0.2093, -0.8664, 0.1862), (0.2093, -0.1879, 0.2441), (0.2093, -0.2227, 0.1916), (0.2093, -0.2349, 0.1284), (0.2093, -0.2271, 0.03114), (0.2093, -0.1907, -0.06118), (0.2093, -0.1264, -0.1355), (0.1248, -0.09397, -0.1769), (0.2002, -1.911, -0.3979), (0.1711, -0.1811, -0.1738), (0.1156, -0.3925, 0.254), (0.1154, -0.2587, 0.255), (0.1227, -0.6774, 0.1991), (0.1648, -0.2255, -0.1248), (0.1869, -1.775, -0.2954), (0.1729, -1.607, -0.1877), (0.1606, -1.437, -0.09253), (0.1494, -1.257, -0.006838), (0.1378, -1.048, 0.08305), (0.1284, -0.8335, 0.1551), (0.1234, -0.2884, 0.1934), (0.1293, -0.2972, 0.1478), (0.1372, -0.3016, 0.08721), (0.1442, -0.2919, 0.03361), (0.1511, -0.2765, -0.02), (0.1576, -0.2541, -0.0694), (0.1713, -0.1917, -0.1752), (0.1154, -0.2595, 0.255), (0.1649, -0.2351, -0.1258), (0.1577, -0.2625, -0.07013), (0.1512, -0.2837, -0.02045), (0.1442, -0.2978, 0.03336), (0.1372, -0.3062, 0.08719), (0.1293, -0.3005, 0.1479), (0.1234, -0.2908, 0.1935), (0.1998, -1.882, -0.3942), (0.1156, -0.3903, 0.254), (0.1866, -1.749, -0.2926), (0.1727, -1.585, -0.1857), (0.1604, -1.418, -0.09133), (0.1493, -1.241, -0.006173), (0.1377, -1.035, 0.08312), (0.1284, -0.8247, 0.155), (0.1227, -0.671, 0.199), (0.1706, -0.1844, -0.1701), (0.1992, -1.9, -0.3902), (0.1708, -0.195, -0.1715), (0.1988, -1.872, -0.3866), (0.1159, -0.405, 0.2516), (0.1158, -0.26, 0.2523), (0.1158, -0.2609, 0.2523), (0.1159, -0.4026, 0.2516), (0.2093, -0.2596, 0.2552), (0.2093, -0.1901, 0.2408), (0.2094, -0.1842, -0.1722), (0.2093, -0.2089, -0.01502), (0.2093, -0.2331, 0.06891), (0.2094, -0.4006, 0.2932), (0.2093, -0.3894, 0.2578), (0.2093, -0.3888, 0.2561), (0.2093, -0.4033, 0.2559), (0.2093, -0.4026, 0.2541), (0.2093, -0.4169, 0.29), (0.2062, -0.4027, 0.254), (-0.2093, -1.911, -0.4013), (-0.2093, -0.3925, 0.2561), (-0.2094, -0.1782, -0.1789), (-0.2093, -0.2587, 0.2572), (-0.2093, -1.775, -0.2979), (-0.2093, -1.607, -0.1893), (-0.2093, -1.437, -0.09332), (-0.2093, -1.257, -0.006914), (-0.2093, -1.048, 0.08373), (-0.2093, -0.8335, 0.1564), (-0.2093, -0.6774, 0.2007), (-0.2093, -0.2884, 0.195), (-0.2093, -0.2972, 0.149), (-0.2093, -0.3016, 0.08793), (-0.2093, -0.2919, 0.03387), (-0.2093, -0.2765, -0.02018), (-0.2093, -0.2541, -0.07001), (-0.2094, -0.2226, -0.1294), (-0.2093, -2.062, -0.4845), (0.0, -2.062, -0.4845), (-0.2094, 0.0, -0.2194), (-0.2094, -0.2859, 0.3156), (-0.2093, -0.096, 0.3151), (-0.2093, -0.6119, 0.252), (-0.2094, 0.0, -0.1805), (0.0, -0.096, 0.3151), (0.0, -0.2859, 0.3156), (-0.1248, -0.09397, -0.2159), (0.0, -0.6119, 0.252), (-0.2093, -1.887, -0.3355), (-0.2093, -1.725, -0.2236), (-0.2093, -1.532, -0.1049), (-0.2093, -1.334, -0.002395), (-0.2093, -1.107, 0.09839), (-0.2093, -0.8664, 0.1862), (-0.2093, -0.1879, 0.2441), (-0.2093, -0.2227, 0.1916), (-0.2093, -0.2349, 0.1284), (-0.2093, -0.2271, 0.03114), (-0.2093, -0.1907, -0.06118), (-0.2093, -0.1264, -0.1355), (0.0, -1.887, -0.3355), (0.0, -1.725, -0.2236), (0.0, -1.532, -0.1049), (0.0, -1.334, -0.002396), (0.0, -1.107, 0.09839), (0.0, -0.8664, 0.1862), (0.0, -0.2227, 0.1916), (0.0, -0.2349, 0.1284), (0.0, -0.1879, 0.2441), (0.0, -0.2271, 0.03114), (0.0, -0.1907, -0.06118), (0.0, -0.1264, -0.1355), (-0.1248, -0.09397, -0.1769), (-0.2002, -1.911, -0.3979), (-0.1711, -0.1811, -0.1738), (-0.1156, -0.3925, 0.254), (-0.1154, -0.2587, 0.255), (-0.1227, -0.6774, 0.1991), (-0.1648, -0.2255, -0.1248), (-0.1869, -1.775, -0.2954), (-0.1729, -1.607, -0.1877), (-0.1606, -1.437, -0.09253), (-0.1494, -1.257, -0.006838), (-0.1378, -1.048, 0.08305), (-0.1284, -0.8335, 0.1551), (-0.1234, -0.2884, 0.1934), (-0.1293, -0.2972, 0.1478), (-0.1372, -0.3016, 0.08721), (-0.1442, -0.2919, 0.03361), (-0.1511, -0.2765, -0.02), (-0.1576, -0.2541, -0.0694), (0.0, -0.09397, -0.2159), (-0.1713, -0.1917, -0.1752), (-0.1154, -0.2595, 0.255), (-0.1649, -0.2351, -0.1258), (-0.1577, -0.2625, -0.07013), (-0.1512, -0.2837, -0.02045), (-0.1442, -0.2978, 0.03336), (-0.1372, -0.3062, 0.08719), (-0.1293, -0.3005, 0.1479), (-0.1234, -0.2908, 0.1935), (-0.1998, -1.882, -0.3942), (-0.1156, -0.3903, 0.254), (-0.1866, -1.749, -0.2926), (-0.1727, -1.585, -0.1857), (-0.1604, -1.418, -0.09133), (-0.1493, -1.241, -0.006173), (-0.1377, -1.035, 0.08312), (-0.1284, -0.8247, 0.155), (-0.1227, -0.671, 0.199), (-0.1706, -0.1844, -0.1701), (-0.1992, -1.9, -0.3902), (-0.1708, -0.195, -0.1715), (-0.1988, -1.872, -0.3866), (-0.1159, -0.405, 0.2516), (-0.1158, -0.26, 0.2523), (-0.1158, -0.2609, 0.2523), (-0.1159, -0.4026, 0.2516), (-0.2093, -0.2596, 0.2552), (-0.2093, -0.1901, 0.2408), (0.0, -0.1901, 0.2408), (-0.2094, -0.1842, -0.1722), (-0.2093, -0.2089, -0.01502), (0.0, -0.2089, -0.01502), (-0.2093, -0.2331, 0.06891), (0.0, -0.2331, 0.06891), (-0.2094, -0.4006, 0.2932), (-0.2093, -0.3894, 0.2578), (-0.2093, -0.3888, 0.2561), (-0.2093, -0.4033, 0.2559), (-0.2093, -0.4026, 0.2541), (-0.2093, -0.4169, 0.29), (-0.2062, -0.4027, 0.254)], [], [(33, 1, 3, 34), (34, 3, 5, 36), (36, 5, 7, 38), (38, 7, 9, 40), (40, 9, 11, 42), (42, 11, 13, 44), (44, 13, 15, 46), (46, 15, 17, 48), (48, 17, 19, 50), (50, 19, 21, 52), (52, 21, 23, 54), (54, 23, 25, 56), (56, 25, 27, 58), (58, 27, 29, 60), (3, 1, 31, 29, 27, 25, 23, 21, 19, 17, 15, 13, 11, 9, 7, 5), (60, 29, 31, 62), (62, 31, 1, 33), (0, 2, 4, 6, 8, 10, 12, 14, 16, 18, 20, 22, 24, 26, 28, 30), (30, 63, 32, 0), (79, 62, 33, 64), (28, 61, 63, 30), (78, 60, 62, 79), (26, 59, 61, 28), (77, 58, 60, 78), (24, 57, 59, 26), (76, 56, 58, 77), (22, 55, 57, 24), (75, 54, 56, 76), (20, 53, 55, 22), (74, 52, 54, 75), (18, 51, 53, 20), (73, 50, 52, 74), (16, 49, 51, 18), (72, 48, 50, 73), (14, 47, 49, 16), (71, 46, 48, 72), (12, 45, 47, 14), (70, 44, 46, 71), (10, 43, 45, 12), (69, 42, 44, 70), (8, 41, 43, 10), (68, 40, 42, 69), (6, 39, 41, 8), (67, 38, 40, 68), (4, 37, 39, 6), (66, 36, 38, 67), (2, 35, 37, 4), (65, 34, 36, 66), (0, 32, 35, 2), (64, 33, 34, 65), (32, 64, 65, 35), (35, 65, 66, 37), (37, 66, 67, 39), (39, 67, 68, 41), (41, 68, 69, 43), (43, 69, 70, 45), (45, 70, 71, 47), (47, 71, 72, 49), (49, 72, 73, 51), (51, 73, 74, 53), (53, 74, 75, 55), (55, 75, 76, 57), (57, 76, 77, 59), (59, 77, 78, 61), (61, 78, 79, 63), (63, 79, 64, 32), (87, 88, 94, 93), (84, 86, 92, 116), (103, 88, 89, 105), (81, 80, 91, 90), (87, 104, 106, 85), (89, 85, 106, 105), (81, 83, 87, 85), (80, 81, 85, 89), (83, 80, 89, 87), (84, 82, 88, 87), (82, 86, 89, 88), (86, 84, 87, 89), (117, 116, 92), (91, 113, 90), (82, 84, 116, 117), (80, 83, 113, 91), (83, 81, 90, 113), (86, 82, 117, 92), (94, 122, 126, 96), (88, 103, 122, 94), (104, 87, 93, 119), (95, 96, 98, 97), (119, 93, 95, 123), (93, 94, 96, 95), (130, 127, 97, 98), (96, 126, 130, 98), (123, 95, 97, 127), (110, 120, 121, 111), (107, 116, 118, 109), (103, 105, 112, 111), (100, 114, 115, 99), (110, 108, 106, 104), (112, 105, 106, 108), (100, 108, 110, 102), (99, 112, 108, 100), (102, 110, 112, 99), (107, 110, 111, 101), (101, 111, 112, 109), (109, 112, 110, 107), (117, 118, 116), (115, 114, 113), (101, 117, 116, 107), (99, 115, 113, 102), (102, 113, 114, 100), (109, 118, 117, 101), (121, 125, 126, 122), (111, 121, 122, 103), (104, 119, 120, 110), (124, 128, 129, 125), (119, 123, 124, 120), (120, 124, 125, 121), (130, 129, 128, 127), (125, 129, 130, 126), (123, 127, 128, 124), (138, 144, 145, 139), (135, 167, 143, 137), (154, 156, 140, 139), (132, 141, 142, 131), (138, 136, 157, 155), (140, 156, 157, 136), (132, 136, 138, 134), (131, 140, 136, 132), (134, 138, 140, 131), (135, 138, 139, 133), (133, 139, 140, 137), (137, 140, 138, 135), (168, 143, 167), (142, 141, 164), (133, 168, 167, 135), (131, 142, 164, 134), (134, 164, 141, 132), (137, 143, 168, 133), (145, 147, 177, 173), (139, 145, 173, 154), (155, 170, 144, 138), (146, 148, 149, 147), (170, 174, 146, 144), (144, 146, 147, 145), (181, 149, 148, 178), (147, 149, 181, 177), (174, 178, 148, 146), (161, 162, 172, 171), (158, 160, 169, 167), (154, 162, 163, 156), (151, 150, 166, 165), (161, 155, 157, 159), (163, 159, 157, 156), (151, 153, 161, 159), (150, 151, 159, 163), (153, 150, 163, 161), (158, 152, 162, 161), (152, 160, 163, 162), (160, 158, 161, 163), (168, 167, 169), (166, 164, 165), (152, 158, 167, 168), (150, 153, 164, 166), (153, 151, 165, 164), (160, 152, 168, 169), (172, 173, 177, 176), (162, 154, 173, 172), (155, 161, 171, 170), (175, 176, 180, 179), (170, 171, 175, 174), (171, 172, 176, 175), (181, 178, 179, 180), (176, 177, 181, 180), (174, 175, 179, 178), (225, 186, 246), (199, 192, 205), (198, 226, 255), (254, 183, 199), (183, 240, 192), (197, 226, 182), (196, 245, 197), (195, 244, 196), (194, 243, 195), (193, 242, 194), (192, 241, 193), (193, 208, 192), (182, 206, 197), (192, 218, 205), (198, 213, 219), (198, 207, 182), (200, 214, 213), (251, 184, 224), (250, 191, 251), (249, 190, 250), (248, 189, 249), (247, 188, 248), (246, 187, 247), (187, 205, 204), (188, 204, 203), (189, 203, 202), (189, 201, 190), (190, 200, 191), (191, 198, 184), (225, 199, 185), (184, 255, 224), (186, 199, 205), (213, 207, 219), (214, 206, 213), (215, 212, 214), (216, 211, 215), (217, 210, 216), (218, 209, 217), (204, 218, 217), (194, 209, 193), (203, 217, 216), (195, 210, 194), (202, 216, 215), (196, 211, 195), (201, 215, 214), (197, 212, 196), (225, 185, 186), (199, 183, 192), (198, 182, 226), (254, 227, 183), (183, 227, 240), (197, 245, 226), (196, 244, 245), (195, 243, 244), (194, 242, 243), (193, 241, 242), (192, 240, 241), (193, 209, 208), (182, 207, 206), (192, 208, 218), (198, 200, 213), (198, 219, 207), (200, 201, 214), (251, 191, 184), (250, 190, 191), (249, 189, 190), (248, 188, 189), (247, 187, 188), (246, 186, 187), (187, 186, 205), (188, 187, 204), (189, 188, 203), (189, 202, 201), (190, 201, 200), (191, 200, 198), (225, 254, 199), (184, 198, 255), (186, 185, 199), (213, 206, 207), (214, 212, 206), (215, 211, 212), (216, 210, 211), (217, 209, 210), (218, 208, 209), (204, 205, 218), (194, 210, 209), (203, 204, 217), (195, 211, 210), (202, 203, 216), (196, 212, 211), (201, 202, 215), (197, 206, 212), (225, 246, 228), (253, 261, 234), (252, 255, 226), (254, 253, 221), (221, 234, 240), (239, 220, 226), (238, 239, 245), (237, 238, 244), (236, 237, 243), (235, 236, 242), (234, 235, 241), (235, 234, 264), (220, 239, 262), (234, 261, 274), (252, 275, 269), (252, 220, 263), (256, 269, 270), (251, 224, 222), (250, 251, 233), (249, 250, 232), (248, 249, 231), (247, 248, 230), (246, 247, 229), (229, 260, 261), (230, 259, 260), (231, 258, 259), (231, 232, 257), (232, 233, 256), (233, 222, 252), (225, 223, 253), (222, 224, 255), (228, 261, 253), (269, 275, 263), (270, 269, 262), (271, 270, 268), (272, 271, 267), (273, 272, 266), (274, 273, 265), (260, 273, 274), (236, 235, 265), (259, 272, 273), (237, 236, 266), (258, 271, 272), (238, 237, 267), (257, 270, 271), (239, 238, 268), (225, 228, 223), (253, 234, 221), (252, 226, 220), (254, 221, 227), (221, 240, 227), (239, 226, 245), (238, 245, 244), (237, 244, 243), (236, 243, 242), (235, 242, 241), (234, 241, 240), (235, 264, 265), (220, 262, 263), (234, 274, 264), (252, 269, 256), (252, 263, 275), (256, 270, 257), (251, 222, 233), (250, 233, 232), (249, 232, 231), (248, 231, 230), (247, 230, 229), (246, 229, 228), (229, 261, 228), (230, 260, 229), (231, 259, 230), (231, 257, 258), (232, 256, 257), (233, 252, 256), (225, 253, 254), (222, 255, 252), (228, 253, 223), (269, 263, 262), (270, 262, 268), (271, 268, 267), (272, 267, 266), (273, 266, 265), (274, 265, 264), (260, 274, 261), (236, 265, 266), (259, 273, 260), (237, 266, 267), (258, 272, 259), (238, 267, 268), (257, 271, 258), (239, 268, 262), (319, 340, 280), (293, 299, 286), (292, 349, 320), (348, 293, 277), (277, 286, 334), (291, 276, 320), (290, 291, 339), (289, 290, 338), (288, 289, 337), (287, 288, 336), (286, 287, 335), (287, 286, 302), (276, 291, 300), (286, 299, 312), (292, 313, 307), (292, 276, 301), (294, 307, 308), (345, 318, 278), (344, 345, 285), (343, 344, 284), (342, 343, 283), (341, 342, 282), (340, 341, 281), (281, 298, 299), (282, 297, 298), (283, 296, 297), (283, 284, 295), (284, 285, 294), (285, 278, 292), (319, 279, 293), (278, 318, 349), (280, 299, 293), (307, 313, 301), (308, 307, 300), (309, 308, 306), (310, 309, 305), (311, 310, 304), (312, 311, 303), (298, 311, 312), (288, 287, 303), (297, 310, 311), (289, 288, 304), (296, 309, 310), (290, 289, 305), (295, 308, 309), (291, 290, 306), (319, 280, 279), (293, 286, 277), (292, 320, 276), (348, 277, 321), (277, 334, 321), (291, 320, 339), (290, 339, 338), (289, 338, 337), (288, 337, 336), (287, 336, 335), (286, 335, 334), (287, 302, 303), (276, 300, 301), (286, 312, 302), (292, 307, 294), (292, 301, 313), (294, 308, 295), (345, 278, 285), (344, 285, 284), (343, 284, 283), (342, 283, 282), (341, 282, 281), (340, 281, 280), (281, 299, 280), (282, 298, 281), (283, 297, 282), (283, 295, 296), (284, 294, 295), (285, 292, 294), (319, 293, 348), (278, 349, 292), (280, 293, 279), (307, 301, 300), (308, 300, 306), (309, 306, 305), (310, 305, 304), (311, 304, 303), (312, 303, 302), (298, 312, 299), (288, 303, 304), (297, 311, 298), (289, 304, 305), (296, 310, 297), (290, 305, 306), (295, 309, 296), (291, 306, 300), (319, 322, 340), (347, 328, 355), (346, 320, 349), (348, 315, 347), (315, 334, 328), (333, 320, 314), (332, 339, 333), (331, 338, 332), (330, 337, 331), (329, 336, 330), (328, 335, 329), (329, 358, 328), (314, 356, 333), (328, 368, 355), (346, 363, 369), (346, 357, 314), (350, 364, 363), (345, 316, 318), (344, 327, 345), (343, 326, 344), (342, 325, 343), (341, 324, 342), (340, 323, 341), (323, 355, 354), (324, 354, 353), (325, 353, 352), (325, 351, 326), (326, 350, 327), (327, 346, 316), (319, 347, 317), (316, 349, 318), (322, 347, 355), (363, 357, 369), (364, 356, 363), (365, 362, 364), (366, 361, 365), (367, 360, 366), (368, 359, 367), (354, 368, 367), (330, 359, 329), (353, 367, 366), (331, 360, 330), (352, 366, 365), (332, 361, 331), (351, 365, 364), (333, 362, 332), (319, 317, 322), (347, 315, 328), (346, 314, 320), (348, 321, 315), (315, 321, 334), (333, 339, 320), (332, 338, 339), (331, 337, 338), (330, 336, 337), (329, 335, 336), (328, 334, 335), (329, 359, 358), (314, 357, 356), (328, 358, 368), (346, 350, 363), (346, 369, 357), (350, 351, 364), (345, 327, 316), (344, 326, 327), (343, 325, 326), (342, 324, 325), (341, 323, 324), (340, 322, 323), (323, 322, 355), (324, 323, 354), (325, 324, 353), (325, 352, 351), (326, 351, 350), (327, 350, 346), (319, 348, 347), (316, 346, 349), (322, 317, 347), (363, 356, 357), (364, 362, 356), (365, 361, 362), (366, 360, 361), (367, 359, 360), (368, 358, 359), (354, 355, 368), (330, 360, 359), (353, 354, 367), (331, 361, 360), (352, 353, 366), (332, 362, 361), (351, 352, 365), (333, 356, 362), (387, 451, 450), (386, 452, 451), (388, 453, 452), (389, 454, 453), (390, 455, 454), (391, 456, 455), (456, 393, 457), (393, 458, 457), (394, 459, 458), (395, 460, 459), (460, 397, 461), (397, 462, 461), (398, 463, 462), (463, 400, 464), (384, 433, 385), (464, 401, 465), (401, 450, 465), (371, 387, 370), (371, 388, 386), (372, 389, 388), (373, 390, 389), (374, 391, 390), (376, 391, 375), (377, 392, 376), (377, 394, 393), (379, 394, 378), (380, 395, 379), (381, 396, 380), (381, 398, 397), (382, 399, 398), (383, 400, 399), (384, 401, 400), (385, 387, 401), (410, 408, 404), (377, 426, 378), (370, 418, 371), (385, 419, 370), (379, 426, 427), (372, 418, 420), (379, 428, 380), (372, 421, 373), (380, 429, 381), (374, 421, 422), (382, 429, 430), (375, 422, 423), (382, 431, 383), (376, 423, 424), (384, 431, 432), (376, 425, 377), (403, 418, 419), (404, 418, 402), (404, 421, 420), (405, 422, 421), (407, 422, 406), (408, 423, 407), (408, 425, 424), (410, 425, 409), (410, 427, 426), (412, 427, 411), (413, 428, 412), (413, 430, 429), (415, 430, 414), (416, 431, 415), (417, 432, 416), (417, 419, 433), (387, 386, 451), (386, 388, 452), (388, 389, 453), (389, 390, 454), (390, 391, 455), (391, 392, 456), (456, 392, 393), (393, 394, 458), (394, 395, 459), (395, 396, 460), (460, 396, 397), (397, 398, 462), (398, 399, 463), (463, 399, 400), (384, 432, 433), (464, 400, 401), (401, 387, 450), (371, 386, 387), (371, 372, 388), (372, 373, 389), (373, 374, 390), (374, 375, 391), (376, 392, 391), (377, 393, 392), (377, 378, 394), (379, 395, 394), (380, 396, 395), (381, 397, 396), (381, 382, 398), (382, 383, 399), (383, 384, 400), (384, 385, 401), (385, 370, 387), (404, 402, 416), (403, 417, 416), (416, 415, 414), (414, 413, 412), (412, 411, 410), (410, 409, 408), (408, 407, 406), (406, 405, 408), (402, 403, 416), (416, 414, 404), (412, 410, 404), (408, 405, 404), (404, 414, 412), (377, 425, 426), (370, 419, 418), (385, 433, 419), (379, 378, 426), (372, 371, 418), (379, 427, 428), (372, 420, 421), (380, 428, 429), (374, 373, 421), (382, 381, 429), (375, 374, 422), (382, 430, 431), (376, 375, 423), (384, 383, 431), (376, 424, 425), (403, 402, 418), (404, 420, 418), (404, 405, 421), (405, 406, 422), (407, 423, 422), (408, 424, 423), (408, 409, 425), (410, 426, 425), (410, 411, 427), (412, 428, 427), (413, 429, 428), (413, 414, 430), (415, 431, 430), (416, 432, 431), (417, 433, 432), (417, 403, 419), (467, 450, 451), (466, 451, 452), (468, 452, 453), (469, 453, 454), (470, 454, 455), (471, 455, 456), (456, 457, 473), (473, 457, 458), (474, 458, 459), (475, 459, 460), (460, 461, 477), (477, 461, 462), (478, 462, 463), (463, 464, 480), (448, 449, 513), (464, 465, 481), (481, 465, 450), (435, 434, 467), (435, 466, 468), (436, 468, 469), (437, 469, 470), (438, 470, 471), (440, 439, 471), (441, 440, 472), (441, 473, 474), (443, 442, 474), (444, 443, 475), (445, 444, 476), (445, 477, 478), (446, 478, 479), (447, 479, 480), (448, 480, 481), (449, 481, 467), (490, 484, 488), (441, 442, 506), (434, 435, 498), (449, 434, 499), (443, 507, 506), (436, 500, 498), (443, 444, 508), (436, 437, 501), (444, 445, 509), (438, 502, 501), (446, 510, 509), (439, 503, 502), (446, 447, 511), (440, 504, 503), (448, 512, 511), (440, 441, 505), (483, 499, 498), (484, 482, 498), (484, 500, 501), (485, 501, 502), (487, 486, 502), (488, 487, 503), (488, 504, 505), (490, 489, 505), (490, 506, 507), (492, 491, 507), (493, 492, 508), (493, 509, 510), (495, 494, 510), (496, 495, 511), (497, 496, 512), (497, 513, 499), (467, 451, 466), (466, 452, 468), (468, 453, 469), (469, 454, 470), (470, 455, 471), (471, 456, 472), (456, 473, 472), (473, 458, 474), (474, 459, 475), (475, 460, 476), (460, 477, 476), (477, 462, 478), (478, 463, 479), (463, 480, 479), (448, 513, 512), (464, 481, 480), (481, 450, 467), (435, 467, 466), (435, 468, 436), (436, 469, 437), (437, 470, 438), (438, 471, 439), (440, 471, 472), (441, 472, 473), (441, 474, 442), (443, 474, 475), (444, 475, 476), (445, 476, 477), (445, 478, 446), (446, 479, 447), (447, 480, 448), (448, 481, 449), (449, 467, 434), (484, 496, 482), (483, 496, 497), (496, 494, 495), (494, 492, 493), (492, 490, 491), (490, 488, 489), (488, 486, 487), (486, 488, 485), (482, 496, 483), (496, 484, 494), (492, 484, 490), (488, 484, 485), (484, 492, 494), (441, 506, 505), (434, 498, 499), (449, 499, 513), (443, 506, 442), (436, 498, 435), (443, 508, 507), (436, 501, 500), (444, 509, 508), (438, 501, 437), (446, 509, 445), (439, 502, 438), (446, 511, 510), (440, 503, 439), (448, 511, 447), (440, 505, 504), (483, 498, 482), (484, 498, 500), (484, 501, 485), (485, 502, 486), (487, 502, 503), (488, 503, 504), (488, 505, 489), (490, 505, 506), (490, 507, 491), (492, 507, 508), (493, 508, 509), (493, 510, 494), (495, 510, 511), (496, 511, 512), (497, 512, 513), (497, 499, 483), (531, 594, 595), (530, 595, 596), (532, 596, 597), (533, 597, 598), (534, 598, 599), (535, 599, 600), (600, 601, 537), (537, 601, 602), (538, 602, 603), (539, 603, 604), (604, 605, 541), (541, 605, 606), (542, 606, 607), (607, 608, 544), (528, 529, 577), (608, 609, 545), (545, 609, 594), (515, 514, 531), (515, 530, 532), (516, 532, 533), (517, 533, 534), (518, 534, 535), (520, 519, 535), (521, 520, 536), (521, 537, 538), (523, 522, 538), (524, 523, 539), (525, 524, 540), (525, 541, 542), (526, 542, 543), (527, 543, 544), (528, 544, 545), (529, 545, 531), (554, 548, 552), (521, 522, 570), (514, 515, 562), (529, 514, 563), (523, 571, 570), (516, 564, 562), (523, 524, 572), (516, 517, 565), (524, 525, 573), (518, 566, 565), (526, 574, 573), (519, 567, 566), (526, 527, 575), (520, 568, 567), (528, 576, 575), (520, 521, 569), (547, 563, 562), (548, 546, 562), (548, 564, 565), (549, 565, 566), (551, 550, 566), (552, 551, 567), (552, 568, 569), (554, 553, 569), (554, 570, 571), (556, 555, 571), (557, 556, 572), (557, 573, 574), (559, 558, 574), (560, 559, 575), (561, 560, 576), (561, 577, 563), (531, 595, 530), (530, 596, 532), (532, 597, 533), (533, 598, 534), (534, 599, 535), (535, 600, 536), (600, 537, 536), (537, 602, 538), (538, 603, 539), (539, 604, 540), (604, 541, 540), (541, 606, 542), (542, 607, 543), (607, 544, 543), (528, 577, 576), (608, 545, 544), (545, 594, 531), (515, 531, 530), (515, 532, 516), (516, 533, 517), (517, 534, 518), (518, 535, 519), (520, 535, 536), (521, 536, 537), (521, 538, 522), (523, 538, 539), (524, 539, 540), (525, 540, 541), (525, 542, 526), (526, 543, 527), (527, 544, 528), (528, 545, 529), (529, 531, 514), (548, 560, 546), (547, 560, 561), (560, 558, 559), (558, 556, 557), (556, 554, 555), (554, 552, 553), (552, 550, 551), (550, 552, 549), (546, 560, 547), (560, 548, 558), (556, 548, 554), (552, 548, 549), (548, 556, 558), (521, 570, 569), (514, 562, 563), (529, 563, 577), (523, 570, 522), (516, 562, 515), (523, 572, 571), (516, 565, 564), (524, 573, 572), (518, 565, 517), (526, 573, 525), (519, 566, 518), (526, 575, 574), (520, 567, 519), (528, 575, 527), (520, 569, 568), (547, 562, 546), (548, 562, 564), (548, 565, 549), (549, 566, 550), (551, 566, 567), (552, 567, 568), (552, 569, 553), (554, 569, 570), (554, 571, 555), (556, 571, 572), (557, 572, 573), (557, 574, 558), (559, 574, 575), (560, 575, 576), (561, 576, 577), (561, 563, 547), (611, 595, 594), (610, 596, 595), (612, 597, 596), (613, 598, 597), (614, 599, 598), (615, 600, 599), (600, 617, 601), (617, 602, 601), (618, 603, 602), (619, 604, 603), (604, 621, 605), (621, 606, 605), (622, 607, 606), (607, 624, 608), (592, 657, 593), (608, 625, 609), (625, 594, 609), (579, 611, 578), (579, 612, 610), (580, 613, 612), (581, 614, 613), (582, 615, 614), (584, 615, 583), (585, 616, 584), (585, 618, 617), (587, 618, 586), (588, 619, 587), (589, 620, 588), (589, 622, 621), (590, 623, 622), (591, 624, 623), (592, 625, 624), (593, 611, 625), (634, 632, 628), (585, 650, 586), (578, 642, 579), (593, 643, 578), (587, 650, 651), (580, 642, 644), (587, 652, 588), (580, 645, 581), (588, 653, 589), (582, 645, 646), (590, 653, 654), (583, 646, 647), (590, 655, 591), (584, 647, 648), (592, 655, 656), (584, 649, 585), (627, 642, 643), (628, 642, 626), (628, 645, 644), (629, 646, 645), (631, 646, 630), (632, 647, 631), (632, 649, 648), (634, 649, 633), (634, 651, 650), (636, 651, 635), (637, 652, 636), (637, 654, 653), (639, 654, 638), (640, 655, 639), (641, 656, 640), (641, 643, 657), (611, 610, 595), (610, 612, 596), (612, 613, 597), (613, 614, 598), (614, 615, 599), (615, 616, 600), (600, 616, 617), (617, 618, 602), (618, 619, 603), (619, 620, 604), (604, 620, 621), (621, 622, 606), (622, 623, 607), (607, 623, 624), (592, 656, 657), (608, 624, 625), (625, 611, 594), (579, 610, 611), (579, 580, 612), (580, 581, 613), (581, 582, 614), (582, 583, 615), (584, 616, 615), (585, 617, 616), (585, 586, 618), (587, 619, 618), (588, 620, 619), (589, 621, 620), (589, 590, 622), (590, 591, 623), (591, 592, 624), (592, 593, 625), (593, 578, 611), (628, 626, 640), (627, 641, 640), (640, 639, 638), (638, 637, 636), (636, 635, 634), (634, 633, 632), (632, 631, 630), (630, 629, 632), (626, 627, 640), (640, 638, 628), (636, 634, 628), (632, 629, 628), (628, 638, 636), (585, 649, 650), (578, 643, 642), (593, 657, 643), (587, 586, 650), (580, 579, 642), (587, 651, 652), (580, 644, 645), (588, 652, 653), (582, 581, 645), (590, 589, 653), (583, 582, 646), (590, 654, 655), (584, 583, 647), (592, 591, 655), (584, 648, 649), (627, 626, 642), (628, 644, 642), (628, 629, 645), (629, 630, 646), (631, 647, 646), (632, 648, 647), (632, 633, 649), (634, 650, 649), (634, 635, 651), (636, 652, 651), (637, 653, 652), (637, 638, 654), (639, 655, 654), (640, 656, 655), (641, 657, 656), (641, 627, 643), (666, 703, 665), (738, 661, 687, 739), (668, 686, 679), (659, 746, 748, 743, 744), (666, 686, 667), (673, 674, 711, 710), (665, 702, 664), (670, 671, 708, 707), (660, 694, 721, 712, 695), (664, 701, 663), (672, 673, 710, 709), (665, 685, 666), (658, 676, 681, 662), (664, 684, 665), (663, 683, 664), (732, 730, 695, 712), (662, 681, 682, 663), (676, 881, 680, 769), (660, 881, 676, 658), (684, 792, 793, 685), (774, 773, 678, 677), (679, 776, 774, 677, 743, 748), (686, 794, 776, 679), (685, 793, 794, 686), (682, 790, 791, 683), (681, 789, 790, 682), (676, 769, 789, 681), (739, 849, 795, 688), (885, 692, 693), (688, 795, 796, 689), (678, 773, 797, 687), (742, 854, 798, 690), (741, 852, 799, 691), (683, 791, 792, 684), (885, 680, 881), (715, 711, 699, 714), (716, 710, 711, 715), (717, 709, 710, 716), (718, 708, 709, 717), (719, 707, 708, 718), (720, 706, 707, 719), (736, 735, 706, 720), (659, 696, 734, 749, 747), (667, 704, 666), (699, 675, 740, 730), (669, 670, 707, 706), (668, 705, 667), (697, 661, 738, 735), (662, 694, 658), (671, 672, 709, 708), (663, 700, 662), (820, 693, 800), (693, 692, 800), (769, 680, 820), (666, 704, 703), (669, 738, 739, 688), (668, 667, 686), (659, 747, 746), (666, 685, 686), (661, 745, 744, 677), (665, 703, 702), (660, 658, 694), (664, 702, 701), (665, 684, 685), (664, 683, 684), (663, 682, 683), (675, 674, 691, 692), (885, 693, 680), (667, 705, 704), (660, 695, 730, 740), (668, 698, 705), (669, 706, 735, 738), (662, 700, 731, 694), (663, 701, 700), (820, 680, 693), (691, 799, 800, 692), (737, 736, 720, 729), (729, 720, 719, 728), (728, 719, 718, 727), (727, 718, 717, 726), (726, 717, 716, 725), (725, 716, 715, 724), (724, 715, 714, 723), (733, 732, 712, 721), (731, 733, 721, 694), (701, 724, 723, 700), (702, 725, 724, 701), (703, 726, 725, 702), (704, 727, 726, 703), (705, 728, 727, 704), (698, 729, 728, 705), (734, 737, 729, 698), (700, 723, 733, 731), (723, 714, 732, 733), (714, 699, 730, 732), (696, 722, 737, 734), (722, 713, 736, 737), (713, 697, 735, 736), (674, 675, 699, 711), (687, 797, 849, 739), (660, 740, 885, 881), (885, 740, 675, 692), (690, 798, 852, 741), (689, 796, 854, 742), (674, 673, 741, 691), (673, 672, 690, 741), (672, 671, 742, 690), (671, 670, 689, 742), (670, 669, 688, 689), (744, 743, 677), (744, 745, 659), (748, 746, 679), (747, 749, 698, 668), (749, 734, 698), (746, 747, 668, 679), (659, 745, 722, 696), (661, 713, 722, 745), (678, 687, 661, 677), (758, 757, 811), (847, 848, 783, 753), (760, 772, 782), (751, 856, 855, 860, 858), (758, 759, 782), (765, 818, 819, 766), (757, 756, 810), (762, 815, 816, 763), (752, 803, 821, 830, 802), (756, 755, 809), (764, 817, 818, 765), (757, 758, 781), (750, 754, 777, 768), (756, 757, 780), (755, 756, 779), (841, 821, 803, 839), (754, 755, 778, 777), (768, 769, 775, 976), (752, 750, 768, 976), (780, 781, 793, 792), (774, 770, 771, 773), (772, 860, 855, 770, 774, 776), (782, 772, 776, 794), (781, 782, 794, 793), (778, 779, 791, 790), (777, 778, 790, 789), (768, 777, 789, 769), (848, 784, 795, 849), (980, 801, 788), (784, 785, 796, 795), (771, 783, 797, 773), (853, 786, 798, 854), (851, 787, 799, 852), (779, 780, 792, 791), (980, 976, 775), (824, 823, 807, 819), (825, 824, 819, 818), (826, 825, 818, 817), (827, 826, 817, 816), (828, 827, 816, 815), (829, 828, 815, 814), (845, 829, 814, 844), (751, 859, 861, 843, 804), (759, 758, 812), (807, 839, 850, 767), (761, 814, 815, 762), (760, 759, 813), (805, 844, 847, 753), (754, 750, 802), (763, 816, 817, 764), (755, 754, 808), (820, 800, 801), (801, 800, 788), (769, 820, 775), (758, 811, 812), (761, 784, 848, 847), (760, 782, 759), (751, 858, 859), (758, 782, 781), (753, 770, 856, 857), (757, 810, 811), (752, 802, 750), (756, 809, 810), (757, 781, 780), (756, 780, 779), (755, 779, 778), (767, 788, 787, 766), (980, 775, 801), (759, 812, 813), (752, 850, 839, 803), (760, 813, 806), (761, 847, 844, 814), (754, 802, 840, 808), (755, 808, 809), (820, 801, 775), (787, 788, 800, 799), (846, 838, 829, 845), (838, 837, 828, 829), (837, 836, 827, 828), (836, 835, 826, 827), (835, 834, 825, 826), (834, 833, 824, 825), (833, 832, 823, 824), (842, 830, 821, 841), (840, 802, 830, 842), (809, 808, 832, 833), (810, 809, 833, 834), (811, 810, 834, 835), (812, 811, 835, 836), (813, 812, 836, 837), (806, 813, 837, 838), (843, 806, 838, 846), (808, 840, 842, 832), (832, 842, 841, 823), (823, 841, 839, 807), (804, 843, 846, 831), (831, 846, 845, 822), (822, 845, 844, 805), (766, 819, 807, 767), (783, 848, 849, 797), (752, 976, 980, 850), (980, 788, 767, 850), (786, 851, 852, 798), (785, 853, 854, 796), (766, 787, 851, 765), (765, 851, 786, 764), (764, 786, 853, 763), (763, 853, 785, 762), (762, 785, 784, 761), (856, 770, 855), (856, 751, 857), (860, 772, 858), (859, 760, 806, 861), (861, 806, 843), (858, 772, 760, 859), (751, 804, 831, 857), (753, 857, 831, 822), (771, 770, 753, 783), (870, 869, 909), (944, 945, 893, 865), (872, 884, 892), (863, 950, 949, 954, 952), (870, 871, 892), (877, 916, 917, 878), (869, 868, 908), (874, 913, 914, 875), (864, 901, 918, 927, 900), (868, 867, 907), (876, 915, 916, 877), (869, 870, 891), (862, 866, 887, 880), (868, 869, 890), (867, 868, 889), (938, 918, 901, 936), (866, 867, 888, 887), (880, 975, 886, 881), (864, 862, 880, 881), (890, 891, 1001, 1000), (982, 882, 883, 981), (884, 954, 949, 882, 982, 984), (892, 884, 984, 1002), (891, 892, 1002, 1001), (888, 889, 999, 998), (887, 888, 998, 997), (880, 887, 997, 975), (945, 894, 1003, 1057), (885, 899, 898), (894, 895, 1004, 1003), (883, 893, 1005, 981), (948, 896, 1006, 1062), (947, 897, 1007, 1060), (889, 890, 1000, 999), (885, 881, 886), (921, 920, 905, 917), (922, 921, 917, 916), (923, 922, 916, 915), (924, 923, 915, 914), (925, 924, 914, 913), (926, 925, 913, 912), (942, 926, 912, 941), (863, 953, 955, 940, 902), (871, 870, 910), (905, 936, 946, 879), (873, 912, 913, 874), (872, 871, 911), (903, 941, 944, 865), (866, 862, 900), (875, 914, 915, 876), (867, 866, 906), (1028, 1008, 899), (899, 1008, 898), (975, 1028, 886), (870, 909, 910), (873, 894, 945, 944), (872, 892, 871), (863, 952, 953), (870, 892, 891), (865, 882, 950, 951), (869, 908, 909), (864, 900, 862), (868, 907, 908), (869, 891, 890), (868, 890, 889), (867, 889, 888), (879, 898, 897, 878), (885, 886, 899), (871, 910, 911), (864, 946, 936, 901), (872, 911, 904), (873, 944, 941, 912), (866, 900, 937, 906), (867, 906, 907), (1028, 899, 886), (897, 898, 1008, 1007), (943, 935, 926, 942), (935, 934, 925, 926), (934, 933, 924, 925), (933, 932, 923, 924), (932, 931, 922, 923), (931, 930, 921, 922), (930, 929, 920, 921), (939, 927, 918, 938), (937, 900, 927, 939), (907, 906, 929, 930), (908, 907, 930, 931), (909, 908, 931, 932), (910, 909, 932, 933), (911, 910, 933, 934), (904, 911, 934, 935), (940, 904, 935, 943), (906, 937, 939, 929), (929, 939, 938, 920), (920, 938, 936, 905), (902, 940, 943, 928), (928, 943, 942, 919), (919, 942, 941, 903), (878, 917, 905, 879), (893, 945, 1057, 1005), (864, 881, 885, 946), (885, 898, 879, 946), (896, 947, 1060, 1006), (895, 948, 1062, 1004), (878, 897, 947, 877), (877, 947, 896, 876), (876, 896, 948, 875), (875, 948, 895, 874), (874, 895, 894, 873), (950, 882, 949), (950, 863, 951), (954, 884, 952), (953, 872, 904, 955), (955, 904, 940), (952, 884, 872, 953), (863, 902, 928, 951), (865, 951, 928, 919), (883, 882, 865, 893), (964, 1019, 963), (1055, 959, 991, 1056), (966, 990, 979), (957, 1066, 1068, 1063, 1064), (964, 990, 965), (971, 972, 1027, 1026), (963, 1018, 962), (968, 969, 1024, 1023), (958, 1010, 1038, 1029, 1011), (962, 1017, 961), (970, 971, 1026, 1025), (963, 989, 964), (956, 974, 985, 960), (962, 988, 963), (961, 987, 962), (1049, 1047, 1011, 1029), (960, 985, 986, 961), (974, 976, 983, 975), (958, 976, 974, 956), (988, 1000, 1001, 989), (982, 981, 978, 977), (979, 984, 982, 977, 1063, 1068), (990, 1002, 984, 979), (989, 1001, 1002, 990), (986, 998, 999, 987), (985, 997, 998, 986), (974, 975, 997, 985), (1056, 1057, 1003, 992), (980, 996, 1009), (992, 1003, 1004, 993), (978, 981, 1005, 991), (1061, 1062, 1006, 994), (1059, 1060, 1007, 995), (987, 999, 1000, 988), (980, 983, 976), (1032, 1027, 1015, 1031), (1033, 1026, 1027, 1032), (1034, 1025, 1026, 1033), (1035, 1024, 1025, 1034), (1036, 1023, 1024, 1035), (1037, 1022, 1023, 1036), (1053, 1052, 1022, 1037), (957, 1012, 1051, 1069, 1067), (965, 1020, 964), (1015, 973, 1058, 1047), (967, 968, 1023, 1022), (966, 1021, 965), (1013, 959, 1055, 1052), (960, 1010, 956), (969, 970, 1025, 1024), (961, 1016, 960), (1028, 1009, 1008), (1009, 996, 1008), (975, 983, 1028), (964, 1020, 1019), (967, 1055, 1056, 992), (966, 965, 990), (957, 1067, 1066), (964, 989, 990), (959, 1065, 1064, 977), (963, 1019, 1018), (958, 956, 1010), (962, 1018, 1017), (963, 988, 989), (962, 987, 988), (961, 986, 987), (973, 972, 995, 996), (980, 1009, 983), (965, 1021, 1020), (958, 1011, 1047, 1058), (966, 1014, 1021), (967, 1022, 1052, 1055), (960, 1016, 1048, 1010), (961, 1017, 1016), (1028, 983, 1009), (995, 1007, 1008, 996), (1054, 1053, 1037, 1046), (1046, 1037, 1036, 1045), (1045, 1036, 1035, 1044), (1044, 1035, 1034, 1043), (1043, 1034, 1033, 1042), (1042, 1033, 1032, 1041), (1041, 1032, 1031, 1040), (1050, 1049, 1029, 1038), (1048, 1050, 1038, 1010), (1017, 1041, 1040, 1016), (1018, 1042, 1041, 1017), (1019, 1043, 1042, 1018), (1020, 1044, 1043, 1019), (1021, 1045, 1044, 1020), (1014, 1046, 1045, 1021), (1051, 1054, 1046, 1014), (1016, 1040, 1050, 1048), (1040, 1031, 1049, 1050), (1031, 1015, 1047, 1049), (1012, 1039, 1054, 1051), (1039, 1030, 1053, 1054), (1030, 1013, 1052, 1053), (972, 973, 1015, 1027), (991, 1005, 1057, 1056), (958, 1058, 980, 976), (980, 1058, 973, 996), (994, 1006, 1060, 1059), (993, 1004, 1062, 1061), (972, 971, 1059, 995), (971, 970, 994, 1059), (970, 969, 1061, 994), (969, 968, 993, 1061), (968, 967, 992, 993), (1064, 1063, 977), (1064, 1065, 957), (1068, 1066, 979), (1067, 1069, 1014, 966), (1069, 1051, 1014), (1066, 1067, 966, 979), (957, 1065, 1039, 1012), (959, 1030, 1039, 1065), (978, 991, 959, 977)])
me_cube_000.polygons.foreach_set('material_index', [1, 1, 1, 1, 1, 1, 1, 1, 1, 1, 1, 1, 1, 1, 1, 1, 1, 1, 1, 1, 1, 1, 1, 1, 1, 1, 1, 1, 1, 1, 1, 1, 1, 1, 1, 1, 1, 1, 1, 1, 1, 1, 1, 1, 1, 1, 1, 1, 1, 1, 1, 1, 1, 1, 1, 1, 1, 1, 1, 1, 1, 1, 1, 1, 1, 1, 1, 0, 0, 0, 0, 0, 0, 0, 0, 0, 0, 0, 1, 1, 0, 0, 0, 0, 1, 1, 1, 1, 1, 1, 1, 1, 1, 1, 0, 0, 0, 0, 0, 0, 0, 0, 0, 0, 0, 1, 1, 0, 0, 0, 0, 1, 1, 1, 1, 1, 1, 1, 1, 1, 1, 0, 0, 0, 0, 0, 0, 0, 0, 0, 0, 0, 1, 1, 0, 0, 0, 0, 1, 1, 1, 1, 1, 1, 1, 1, 1, 1, 0, 0, 0, 0, 0, 0, 0, 0, 0, 0, 0, 1, 1, 0, 0, 0, 0, 1, 1, 1, 1, 1, 1, 1, 1, 1, 0, 0, 0, 0, 0, 0, 0, 0, 0, 0, 0, 0, 0, 0, 0, 0, 0, 0, 0, 0, 0, 0, 0, 0, 0, 0, 0, 0, 0, 0, 0, 0, 0, 1, 1, 1, 1, 1, 0, 0, 0, 0, 0, 0, 0, 0, 0, 0, 0, 0, 0, 0, 0, 0, 0, 0, 0, 0, 0, 0, 0, 0, 0, 0, 0, 0, 0, 0, 0, 0, 0, 0, 0, 0, 0, 0, 0, 0, 1, 1, 1, 1, 1, 1, 0, 0, 0, 0, 0, 0, 0, 0, 0, 0, 0, 0, 0, 0, 0, 0, 0, 0, 0, 0, 0, 0, 0, 0, 0, 0, 0, 0, 0, 0, 0, 0, 0, 0, 0, 0, 0, 0, 0, 0, 0, 1, 1, 1, 1, 1, 0, 0, 0, 0, 0, 0, 0, 0, 0, 0, 0, 0, 0, 0, 0, 0, 0, 0, 0, 0, 0, 0, 0, 0, 0, 0, 0, 0, 0, 0, 0, 0, 0, 0, 0, 0, 0, 0, 0, 0, 1, 1, 1, 1, 1, 1, 0, 0, 0, 0, 0, 0, 0, 0, 0, 0, 0, 0, 0, 0, 0, 0, 0, 0, 0, 0, 0, 0, 0, 0, 0, 0, 0, 0, 0, 0, 0, 0, 0, 0, 0, 0, 0, 0, 0, 0, 0, 1, 1, 1, 1, 1, 0, 0, 0, 0, 0, 0, 0, 0, 0, 0, 0, 0, 0, 0, 0, 0, 0, 0, 0, 0, 0, 0, 0, 0, 0, 0, 0, 0, 0, 0, 0, 0, 0, 0, 0, 0, 0, 0, 0, 0, 1, 1, 1, 1, 1, 1, 0, 0, 0, 0, 0, 0, 0, 0, 0, 0, 0, 0, 0, 0, 0, 0, 0, 0, 0, 0, 0, 0, 0, 0, 0, 0, 0, 0, 0, 0, 0, 0, 0, 0, 0, 0, 0, 0, 0, 0, 0, 1, 1, 1, 1, 1, 0, 0, 0, 0, 0, 0, 0, 0, 0, 0, 0, 0, 0, 0, 0, 0, 0, 0, 0, 0, 0, 0, 0, 0, 0, 0, 0, 0, 0, 0, 0, 0, 0, 0, 0, 0, 0, 0, 0, 0, 1, 1, 1, 1, 1, 1, 0, 0, 0, 0, 0, 0, 0, 0, 0, 0, 0, 0, 0, 0, 0, 0, 0, 0, 0, 0, 0, 0, 0, 0, 0, 0, 0, 0, 0, 0, 0, 0, 0, 0, 0, 0, 0, 0, 0, 0, 0, 1, 0, 0, 0, 0, 0, 0, 0, 0, 0, 0, 0, 0, 0, 0, 0, 0, 0, 0, 0, 0, 0, 0, 0, 0, 0, 0, 0, 0, 0, 0, 0, 0, 0, 0, 0, 0, 0, 0, 0, 0, 0, 0, 0, 0, 0, 0, 0, 0, 0, 0, 0, 0, 0, 0, 0, 0, 0, 0, 0, 0, 0, 0, 0, 0, 1, 1, 1, 1, 1, 1, 1, 1, 1, 1, 1, 1, 1, 0, 0, 0, 0, 0, 0, 0, 0, 0, 0, 0, 0, 0, 0, 0, 0, 0, 0, 0, 0, 0, 0, 0, 0, 0, 0, 0, 0, 0, 0, 0, 0, 0, 0, 0, 0, 0, 0, 0, 0, 0, 0, 0, 0, 0, 0, 0, 0, 0, 0, 0, 0, 0, 0, 0, 0, 0, 0, 0, 0, 0, 0, 0, 0, 1, 0, 0, 0, 0, 0, 0, 0, 0, 0, 0, 0, 0, 0, 0, 0, 0, 0, 0, 0, 0, 0, 0, 0, 0, 0, 0, 0, 0, 0, 0, 0, 0, 0, 0, 0, 0, 0, 0, 0, 0, 0, 0, 0, 0, 0, 0, 0, 0, 0, 0, 0, 0, 0, 0, 0, 0, 0, 0, 0, 0, 0, 0, 0, 0, 1, 1, 1, 1, 1, 1, 1, 1, 1, 1, 1, 1, 1, 0, 0, 0, 0, 0, 0, 0, 0, 0, 0, 0, 0, 0, 0, 0, 0, 0, 0, 0, 0, 0, 0, 0, 0, 0, 0, 0, 0, 0, 0, 0, 0, 0, 0, 0, 0, 0, 0, 0, 0, 0, 0, 0, 0, 0, 0, 0, 0, 0, 0, 0, 0, 0, 0, 0, 0, 0, 0, 0, 0, 0, 0, 0, 0, 1, 0, 0, 0, 0, 0, 0, 0, 0, 0, 0, 0, 0, 0, 0, 0, 0, 0, 0, 0, 0, 0, 0, 0, 0, 0, 0, 0, 0, 0, 0, 0, 0, 0, 0, 0, 0, 0, 0, 0, 0, 0, 0, 0, 0, 0, 0, 0, 0, 0, 0, 0, 0, 0, 0, 0, 0, 0, 0, 0, 0, 0, 0, 0, 0, 1, 1, 1, 1, 1, 1, 1, 1, 1, 1, 1, 1, 1, 0, 0, 0, 0, 0, 0, 0, 0, 0, 0, 0, 0, 0, 0, 0, 0, 0, 0, 0, 0, 0, 0, 0, 0, 0, 0, 0, 0, 0, 0, 0, 0, 0, 0, 0, 0, 0, 0, 0, 0, 0, 0, 0, 0, 0, 0, 0, 0, 0, 0, 0, 0, 0, 0, 0, 0, 0, 0, 0, 0, 0, 0, 0, 0, 1, 0, 0, 0, 0, 0, 0, 0, 0, 0, 0, 0, 0, 0, 0, 0, 0, 0, 0, 0, 0, 0, 0, 0, 0, 0, 0, 0, 0, 0, 0, 0, 0, 0, 0, 0, 0, 0, 0, 0, 0, 0, 0, 0, 0, 0, 0, 0, 0, 0, 0, 0, 0, 0, 0, 0, 0, 0, 0, 0, 0, 0, 0, 0, 0, 1, 1, 1, 1, 1, 1, 1, 1, 1, 1, 1, 1, 1, 0, 0, 0, 0, 0, 0, 0, 0, 0, 0, 0, 0, 0, 0, 0, 0, 0, 0, 0, 0, 0, 0, 0, 0, 0, 0, 0, 0, 0, 0, 0, 0, 0, 0, 0, 0, 0, 0, 0, 0, 0, 0, 0, 0, 0, 0, 1, 0, 0, 0, 0, 0, 0, 0, 0, 0, 0, 0, 0, 0, 0, 0, 0, 0, 0, 0, 1, 1, 1, 1, 1, 1, 1, 0, 0, 0, 0, 0, 0, 0, 0, 0, 0, 0, 0, 0, 0, 0, 0, 0, 0, 0, 0, 0, 0, 0, 0, 0, 0, 0, 0, 0, 0, 0, 0, 0, 0, 1, 1, 1, 1, 1, 1, 1, 1, 1, 1, 1, 1, 1, 1, 1, 1, 1, 1, 1, 1, 1, 1, 0, 0, 0, 0, 0, 0, 0, 0, 0, 0, 0, 0, 0, 0, 0, 0, 0, 0, 0, 0, 0, 0, 0, 0, 0, 0, 0, 0, 0, 0, 0, 0, 0, 0, 0, 1, 0, 0, 0, 0, 0, 0, 0, 0, 0, 0, 0, 0, 0, 0, 0, 0, 0, 0, 0, 1, 1, 1, 1, 1, 1, 1, 0, 0, 0, 0, 0, 0, 0, 0, 0, 0, 0, 0, 0, 0, 0, 0, 0, 0, 0, 0, 0, 0, 0, 0, 0, 0, 0, 0, 0, 0, 0, 0, 0, 0, 1, 1, 1, 1, 1, 1, 1, 1, 1, 1, 1, 1, 1, 1, 1, 1, 1, 1, 1, 1, 1, 1, 0, 0, 0, 0, 0, 0, 0, 0, 0, 0, 0, 0, 0, 0, 0, 0, 0, 0, 0, 0, 0, 0, 0, 0, 0, 0, 0, 0, 0, 0, 0, 0, 0, 0, 0, 1, 0, 0, 0, 0, 0, 0, 0, 0, 0, 0, 0, 0, 0, 0, 0, 0, 0, 0, 0, 1, 1, 1, 1, 1, 1, 1, 0, 0, 0, 0, 0, 0, 0, 0, 0, 0, 0, 0, 0, 0, 0, 0, 0, 0, 0, 0, 0, 0, 0, 0, 0, 0, 0, 0, 0, 0, 0, 0, 0, 0, 1, 1, 1, 1, 1, 1, 1, 1, 1, 1, 1, 1, 1, 1, 1, 1, 1, 1, 1, 1, 1, 1, 0, 0, 0, 0, 0, 0, 0, 0, 0, 0, 0, 0, 0, 0, 0, 0, 0, 0, 0, 0, 0, 0, 0, 0, 0, 0, 0, 0, 0, 0, 0, 0, 0, 0, 0, 1, 0, 0, 0, 0, 0, 0, 0, 0, 0, 0, 0, 0, 0, 0, 0, 0, 0, 0, 0, 1, 1, 1, 1, 1, 1, 1, 0, 0, 0, 0, 0, 0, 0, 0, 0, 0, 0, 0, 0, 0, 0, 0, 0, 0, 0, 0, 0, 0, 0, 0, 0, 0, 0, 0, 0, 0, 0, 0, 0, 0, 1, 1, 1, 1, 1, 1, 1, 1, 1, 1, 1, 1, 1, 1, 1, 1, 1, 1, 1, 1, 1, 1, 0, 0, 0, 0, 0, 0, 0, 0, 0, 0, 0, 0, 0, 0, 0, 0, 0, 0, 0, 0])
me_cube_000.materials.append(mat_steel_001)
me_cube_000.materials.append(mat_energy_001)
me_cube_000.use_remesh_preserve_volume = False
me_cube_000.use_remesh_preserve_attributes = False
me_cube_000.use_mirror_vertex_groups = False
me_cube_000.update()
me_cylinder_001 = bpy.data.meshes.new('Cylinder.001')
me_cylinder_001.from_pydata([(-0.05847, 4.159, 0.2281), (7.891e-09, -4.053, 0.06443), (0.02466, 4.029, 0.05952), (0.02466, -4.053, 0.05952), (0.12, 4.159, 0.2026), (0.04556, -4.053, 0.04556), (0.05952, 4.029, 0.02466), (0.05952, -4.053, 0.02466), (0.2281, 4.159, 0.05847), (0.06443, -4.053, 1.263e-09), (0.05952, 4.029, -0.02466), (0.05952, -4.053, -0.02466), (0.2026, 4.159, -0.12), (0.04556, -4.053, -0.04556), (0.02466, 4.029, -0.05952), (0.02466, -4.053, -0.05952), (0.05847, 4.159, -0.2281), (1.762e-08, -4.053, -0.06443), (-0.02466, 4.029, -0.05952), (-0.02466, -4.053, -0.05952), (-0.12, 4.159, -0.2026), (-0.04556, -4.053, -0.04556), (-0.05952, 4.029, -0.02466), (-0.05952, -4.053, -0.02466), (-0.2281, 4.159, -0.05847), (-0.06443, -4.053, 1.263e-09), (-0.05952, 4.029, 0.02466), (-0.05952, -4.053, 0.02466), (-0.2026, 4.159, 0.12), (-0.04556, -4.053, 0.04556), (-0.02466, 4.029, 0.05952), (-0.02466, -4.053, 0.05952), (7.891e-09, -3.813, 0.06443), (0.02466, -3.813, 0.05952), (0.04556, -3.813, 0.04556), (0.05952, -3.813, 0.02466), (0.06443, -3.813, 1.263e-09), (0.05952, -3.813, -0.02466), (0.04556, -3.813, -0.04556), (0.02466, -3.813, -0.05952), (1.762e-08, -3.813, -0.06443), (-0.02466, -3.813, -0.05952), (-0.04556, -3.813, -0.04556), (-0.05952, -3.813, -0.02466), (-0.06443, -3.813, 1.263e-09), (-0.05952, -3.813, 0.02466), (-0.04556, -3.813, 0.04556), (-0.02466, -3.813, 0.05952), (1.276e-08, -4.405, -9.738e-06), (4.515e-09, -3.662, 0.1087), (0.04159, -3.662, 0.1004), (0.07685, -3.662, 0.07685), (0.1004, -3.662, 0.04159), (0.1087, -3.662, 9.328e-09), (0.1004, -3.662, -0.04159), (0.07685, -3.662, -0.07685), (0.04159, -3.662, -0.1004), (2.093e-08, -3.662, -0.1087), (-0.04159, -3.662, -0.1004), (-0.07685, -3.662, -0.07685), (-0.1004, -3.662, -0.04159), (-0.1087, -3.662, 9.328e-09), (-0.1004, -3.662, 0.04159), (-0.07685, -3.662, 0.07685), (-0.04159, -3.662, 0.1004), (0.02466, 2.039, 0.05952), (0.04556, 2.039, 0.04556), (0.05952, 2.039, 0.02466), (0.06443, 2.039, 1.263e-09), (0.05952, 2.039, -0.02466), (0.04556, 2.039, -0.04556), (0.02466, 2.039, -0.05952), (1.762e-08, 2.039, -0.06443), (-0.02466, 2.039, -0.05952), (-0.04556, 2.039, -0.04556), (-0.05952, 2.039, -0.02466), (-0.06443, 2.039, 1.263e-09), (-0.05952, 2.039, 0.02466), (-0.04556, 2.039, 0.04556), (-0.02466, 2.039, 0.05952), (7.891e-09, 2.039, 0.06443), (1.275e-08, 3.898, 7.749e-06), (0.02466, 2.098, 0.05952), (0.04761, 2.098, 0.0499), (0.05952, 2.098, 0.02466), (0.06895, 2.098, 0.001617), (0.05952, 2.098, -0.02466), (0.0499, 2.098, -0.04761), (0.02466, 2.098, -0.05952), (0.001617, 2.098, -0.06895), (-0.02466, 2.098, -0.05952), (-0.04761, 2.098, -0.0499), (-0.05952, 2.098, -0.02466), (-0.06895, 2.098, -0.001617), (-0.05952, 2.098, 0.02466), (-0.0499, 2.098, 0.04761), (-0.02466, 2.098, 0.05952), (-0.001617, 2.098, 0.06895)], [], [(49, 1, 3, 50), (50, 3, 5, 51), (51, 5, 7, 52), (52, 7, 9, 53), (53, 9, 11, 54), (54, 11, 13, 55), (55, 13, 15, 56), (56, 15, 17, 57), (57, 17, 19, 58), (58, 19, 21, 59), (59, 21, 23, 60), (60, 23, 25, 61), (61, 25, 27, 62), (62, 27, 29, 63), (48, 7, 5), (63, 29, 31, 64), (64, 31, 1, 49), (81, 28, 30), (79, 47, 32, 80), (78, 46, 47, 79), (77, 45, 46, 78), (76, 44, 45, 77), (75, 43, 44, 76), (74, 42, 43, 75), (73, 41, 42, 74), (72, 40, 41, 73), (71, 39, 40, 72), (70, 38, 39, 71), (69, 37, 38, 70), (68, 36, 37, 69), (67, 35, 36, 68), (66, 34, 35, 67), (65, 33, 34, 66), (80, 32, 33, 65), (5, 3, 48), (48, 21, 19), (48, 13, 11), (48, 29, 27), (1, 48, 3), (9, 7, 48), (19, 17, 48), (48, 25, 23), (23, 21, 48), (11, 9, 48), (48, 17, 15), (15, 13, 48), (27, 25, 48), (48, 1, 31), (31, 29, 48), (47, 64, 49, 32), (46, 63, 64, 47), (45, 62, 63, 46), (44, 61, 62, 45), (43, 60, 61, 44), (42, 59, 60, 43), (41, 58, 59, 42), (40, 57, 58, 41), (39, 56, 57, 40), (38, 55, 56, 39), (37, 54, 55, 38), (36, 53, 54, 37), (35, 52, 53, 36), (34, 51, 52, 35), (33, 50, 51, 34), (32, 49, 50, 33), (97, 80, 65, 82), (82, 65, 66, 83), (83, 66, 67, 84), (84, 67, 68, 85), (85, 68, 69, 86), (86, 69, 70, 87), (87, 70, 71, 88), (88, 71, 72, 89), (89, 72, 73, 90), (90, 73, 74, 91), (91, 74, 75, 92), (92, 75, 76, 93), (93, 76, 77, 94), (94, 77, 78, 95), (95, 78, 79, 96), (96, 79, 80, 97), (30, 0, 81), (81, 12, 14), (81, 20, 22), (81, 4, 6), (81, 24, 26), (26, 28, 81), (14, 16, 81), (81, 8, 10), (10, 12, 81), (22, 24, 81), (81, 16, 18), (18, 20, 81), (6, 8, 81), (81, 0, 2), (2, 4, 81), (30, 96, 97, 0), (28, 95, 96, 30), (26, 94, 95, 28), (24, 93, 94, 26), (22, 92, 93, 24), (20, 91, 92, 22), (18, 90, 91, 20), (16, 89, 90, 18), (14, 88, 89, 16), (12, 87, 88, 14), (10, 86, 87, 12), (8, 85, 86, 10), (6, 84, 85, 8), (4, 83, 84, 6), (2, 82, 83, 4), (0, 97, 82, 2)])
me_cylinder_001.polygons.foreach_set('material_index', [0, 0, 0, 0, 0, 0, 0, 0, 0, 0, 0, 0, 0, 0, 0, 0, 0, 1, 0, 0, 0, 0, 0, 0, 0, 0, 0, 0, 0, 0, 0, 0, 0, 0, 0, 0, 0, 0, 0, 0, 0, 0, 0, 0, 0, 0, 0, 0, 0, 1, 1, 1, 1, 1, 1, 1, 1, 1, 1, 1, 1, 1, 1, 1, 1, 1, 1, 1, 1, 1, 1, 1, 1, 1, 1, 1, 1, 1, 1, 1, 1, 1, 1, 1, 1, 1, 1, 1, 1, 1, 1, 1, 1, 1, 1, 1, 0, 0, 0, 0, 0, 0, 0, 0, 0, 0, 0, 0, 0, 0, 0, 0])
me_cylinder_001.materials.append(mat_steel_001)
me_cylinder_001.materials.append(mat_energy_001)
me_cylinder_001.use_remesh_preserve_volume = False
me_cylinder_001.use_remesh_preserve_attributes = False
me_cylinder_001.use_mirror_vertex_groups = False
me_cylinder_001.update()
arm_armature_000 = bpy.data.armatures.new('Armature.000')  # bones are not reproduced

# ---- objects
ob_armature = bpy.data.objects.new('Armature', arm_armature_000)
ob_bow = bpy.data.objects.new('Bow', me_cube_000)
ob_cylinder = bpy.data.objects.new('Cylinder', me_cylinder_001)

# ---- transforms, parenting, visibility, modifiers, constraints
ob_armature.location = (0.0, 0.0, 0.0)
ob_armature.lineart.crease_threshold = 0.0
ob_bow.parent = ob_armature
ob_bow.location = (0.0, 0.0, 0.0)
ob_bow.rotation_euler = (1.571, -0.0, 0.0)
ob_bow.lineart.crease_threshold = 0.0
_vg = ob_bow.vertex_groups.new(name='String')
for _i, _w in zip([64, 65, 66, 67, 68, 69, 70, 71, 72, 73, 74, 75, 76, 77, 78, 79], [1.0, 1.0, 1.0, 1.0, 1.0, 1.0, 1.0, 1.0, 1.0, 1.0, 1.0, 1.0, 1.0, 1.0, 1.0, 1.0]): _vg.add([_i], _w, 'REPLACE')
_vg = ob_bow.vertex_groups.new(name='Main')
_vg.add([881, 885, 976, 980], 1.0, 'REPLACE')
_vg = ob_bow.vertex_groups.new(name='Main.001')
_vg.add([182, 183, 184, 185, 186, 187, 188, 189, 190, 191, 192, 193, 194, 195, 196, 197, 198, 199, 200, 201, 202, 203, 204, 205, 206, 207, 208, 209, 210, 211, 212, 213, 214, 215, 216, 217, 218, 219, 220, 221, 222, 223, 224, 225, 226, 227, 228, 229, 230, 231, 232, 233, 234, 235, 236, 237, 238, 239, 240, 241, 242, 243, 244, 245, 246, 247, 248, 249, 250, 251, 252, 253, 254, 255, 256, 257, 258, 259, 260, 261, 262, 263, 264, 265, 266, 267, 268, 269, 270, 271, 272, 273, 274, 275, 658, 659, 660, 661, 662, 663, 664, 665, 666, 667, 668, 669, 670, 671, 672, 673, 674, 675, 676, 677, 678, 679, 680, 681, 682, 683, 684, 685, 686, 687, 688, 689, 690, 691, 692, 693, 694, 695, 696, 697, 698, 699, 700, 701, 702, 703, 704, 705, 706, 707, 708, 709, 710, 711, 712, 713, 714, 715, 716, 717, 718, 719, 720, 721, 722, 723, 724, 725, 726, 727, 728, 729, 730, 731, 732, 733, 734, 735, 736, 737, 738, 739, 740, 741, 742, 743, 744, 745, 746, 747, 748, 749, 750, 751, 752, 753, 754, 755, 756, 757, 758, 759, 760, 761, 762, 763, 764, 765, 766, 767, 768, 769, 770, 771, 772, 773, 774, 775, 776, 777, 778, 779, 780, 781, 782, 783, 784, 785, 786, 787, 788, 789, 790, 791, 792, 793, 794, 795, 796, 797, 798, 799, 800, 801, 802, 803, 804, 805, 806, 807, 808, 809, 810, 811, 812, 813, 814, 815, 816, 817, 818, 819, 820, 821, 822, 823, 824, 825, 826, 827, 828, 829, 830, 831, 832, 833, 834, 835, 836, 837, 838, 839, 840, 841, 842, 843, 844, 845, 846, 847, 848, 849, 850, 851, 852, 853, 854, 855, 856, 857, 858, 859, 860, 861], 1.0, 'REPLACE')
_vg = ob_bow.vertex_groups.new(name='Main.002')
for _i, _w in zip([1, 3, 5, 7, 9, 11, 13, 15, 17, 19, 21, 23, 25, 27, 29, 31, 33, 34, 36, 38, 40, 42, 44, 46, 48, 50, 52, 54, 56, 58, 60, 62, 80, 81, 82, 83, 84, 85, 86, 87, 88, 89, 90, 91, 92, 93, 94, 95, 96, 97, 98, 99, 100, 101, 102, 103, 104, 105, 106, 107, 108, 109, 110, 111, 112, 113, 114, 115, 116, 117, 118, 119, 120, 121, 122, 123, 124, 125, 126, 127, 128, 129, 130, 184, 198, 207, 219, 222, 252, 263, 275, 370, 371, 372, 373, 374, 375, 376, 377, 378, 379, 380, 381, 382, 383, 384, 385, 386, 387, 388, 389, 390, 391, 392, 393, 394, 395, 396, 397, 398, 399, 400, 401, 402, 403, 404, 405, 406, 407, 408, 409, 410, 411, 412, 413, 414, 415, 416, 417, 418, 419, 420, 421, 422, 423, 424, 425, 426, 427, 428, 429, 430, 431, 432, 433, 434, 435, 436, 437, 438, 439, 440, 441, 442, 443, 444, 445, 446, 447, 448, 449, 450, 451, 452, 453, 454, 455, 456, 457, 458, 459, 460, 461, 462, 463, 464, 465, 466, 467, 468, 469, 470, 471, 472, 473, 474, 475, 476, 477, 478, 479, 480, 481, 482, 483, 484, 485, 486, 487, 488, 489, 490, 491, 492, 493, 494, 495, 496, 497, 498, 499, 500, 501, 502, 503, 504, 505, 506, 507, 508, 509, 510, 511, 512, 513], [1.0, 1.0, 1.0, 1.0, 1.0, 1.0, 1.0, 1.0, 1.0, 1.0, 1.0, 1.0, 1.0, 1.0, 1.0, 1.0, 1.0, 1.0, 1.0, 1.0, 1.0, 1.0, 1.0, 1.0, 1.0, 1.0, 1.0, 1.0, 1.0, 1.0, 1.0, 1.0, 1.0, 1.0, 1.0, 1.0, 1.0, 1.0, 1.0, 1.0, 1.0, 1.0, 1.0, 1.0, 1.0, 1.0, 1.0, 1.0, 1.0, 1.0, 1.0, 1.0, 1.0, 1.0, 1.0, 1.0, 1.0, 1.0, 1.0, 1.0, 1.0, 1.0, 1.0, 1.0, 1.0, 1.0, 1.0, 1.0, 1.0, 1.0, 1.0, 1.0, 1.0, 1.0, 1.0, 1.0, 1.0, 1.0, 1.0, 1.0, 1.0, 1.0, 1.0, 0.002935, 0.003523, 0.006354, 0.03395, 0.002935, 0.003523, 0.006354, 0.03395, 1.0, 1.0, 1.0, 1.0, 1.0, 1.0, 1.0, 1.0, 1.0, 1.0, 1.0, 1.0, 1.0, 1.0, 1.0, 1.0, 1.0, 1.0, 1.0, 1.0, 1.0, 1.0, 1.0, 1.0, 1.0, 1.0, 1.0, 1.0, 1.0, 1.0, 1.0, 1.0, 1.0, 1.0, 1.0, 1.0, 1.0, 1.0, 1.0, 1.0, 1.0, 1.0, 1.0, 1.0, 1.0, 1.0, 1.0, 1.0, 1.0, 1.0, 1.0, 1.0, 1.0, 1.0, 1.0, 1.0, 1.0, 1.0, 1.0, 1.0, 1.0, 1.0, 1.0, 1.0, 1.0, 1.0, 1.0, 1.0, 1.0, 1.0, 1.0, 1.0, 1.0, 1.0, 1.0, 1.0, 1.0, 1.0, 1.0, 1.0, 1.0, 1.0, 1.0, 1.0, 1.0, 1.0, 1.0, 1.0, 1.0, 1.0, 1.0, 1.0, 1.0, 1.0, 1.0, 1.0, 1.0, 1.0, 1.0, 1.0, 1.0, 1.0, 1.0, 1.0, 1.0, 1.0, 1.0, 1.0, 1.0, 1.0, 1.0, 1.0, 1.0, 1.0, 1.0, 1.0, 1.0, 1.0, 1.0, 1.0, 1.0, 1.0, 1.0, 1.0, 1.0, 1.0, 1.0, 1.0, 1.0, 1.0, 1.0, 1.0, 1.0, 1.0, 1.0, 1.0, 1.0, 1.0, 1.0, 1.0, 1.0, 1.0, 1.0, 1.0]): _vg.add([_i], _w, 'REPLACE')
_vg = ob_bow.vertex_groups.new(name='Main.003')
_vg.add([276, 277, 278, 279, 280, 281, 282, 283, 284, 285, 286, 287, 288, 289, 290, 291, 292, 293, 294, 295, 296, 297, 298, 299, 300, 301, 302, 303, 304, 305, 306, 307, 308, 309, 310, 311, 312, 313, 314, 315, 316, 317, 318, 319, 320, 321, 322, 323, 324, 325, 326, 327, 328, 329, 330, 331, 332, 333, 334, 335, 336, 337, 338, 339, 340, 341, 342, 343, 344, 345, 346, 347, 348, 349, 350, 351, 352, 353, 354, 355, 356, 357, 358, 359, 360, 361, 362, 363, 364, 365, 366, 367, 368, 369, 862, 863, 864, 865, 866, 867, 868, 869, 870, 871, 872, 873, 874, 875, 876, 877, 878, 879, 880, 882, 883, 884, 886, 887, 888, 889, 890, 891, 892, 893, 894, 895, 896, 897, 898, 899, 900, 901, 902, 903, 904, 905, 906, 907, 908, 909, 910, 911, 912, 913, 914, 915, 916, 917, 918, 919, 920, 921, 922, 923, 924, 925, 926, 927, 928, 929, 930, 931, 932, 933, 934, 935, 936, 937, 938, 939, 940, 941, 942, 943, 944, 945, 946, 947, 948, 949, 950, 951, 952, 953, 954, 955, 956, 957, 958, 959, 960, 961, 962, 963, 964, 965, 966, 967, 968, 969, 970, 971, 972, 973, 974, 975, 977, 978, 979, 981, 982, 983, 984, 985, 986, 987, 988, 989, 990, 991, 992, 993, 994, 995, 996, 997, 998, 999, 1000, 1001, 1002, 1003, 1004, 1005, 1006, 1007, 1008, 1009, 1010, 1011, 1012, 1013, 1014, 1015, 1016, 1017, 1018, 1019, 1020, 1021, 1022, 1023, 1024, 1025, 1026, 1027, 1028, 1029, 1030, 1031, 1032, 1033, 1034, 1035, 1036, 1037, 1038, 1039, 1040, 1041, 1042, 1043, 1044, 1045, 1046, 1047, 1048, 1049, 1050, 1051, 1052, 1053, 1054, 1055, 1056, 1057, 1058, 1059, 1060, 1061, 1062, 1063, 1064, 1065, 1066, 1067, 1068, 1069], 1.0, 'REPLACE')
_vg = ob_bow.vertex_groups.new(name='Main.004')
_vg.add([0, 2, 4, 6, 8, 10, 12, 14, 16, 18, 20, 22, 24, 26, 28, 30, 32, 35, 37, 39, 41, 43, 45, 47, 49, 51, 53, 55, 57, 59, 61, 63, 131, 132, 133, 134, 135, 136, 137, 138, 139, 140, 141, 142, 143, 144, 145, 146, 147, 148, 149, 150, 151, 152, 153, 154, 155, 156, 157, 158, 159, 160, 161, 162, 163, 164, 165, 166, 167, 168, 169, 170, 171, 172, 173, 174, 175, 176, 177, 178, 179, 180, 181, 514, 515, 516, 517, 518, 519, 520, 521, 522, 523, 524, 525, 526, 527, 528, 529, 530, 531, 532, 533, 534, 535, 536, 537, 538, 539, 540, 541, 542, 543, 544, 545, 546, 547, 548, 549, 550, 551, 552, 553, 554, 555, 556, 557, 558, 559, 560, 561, 562, 563, 564, 565, 566, 567, 568, 569, 570, 571, 572, 573, 574, 575, 576, 577, 578, 579, 580, 581, 582, 583, 584, 585, 586, 587, 588, 589, 590, 591, 592, 593, 594, 595, 596, 597, 598, 599, 600, 601, 602, 603, 604, 605, 606, 607, 608, 609, 610, 611, 612, 613, 614, 615, 616, 617, 618, 619, 620, 621, 622, 623, 624, 625, 626, 627, 628, 629, 630, 631, 632, 633, 634, 635, 636, 637, 638, 639, 640, 641, 642, 643, 644, 645, 646, 647, 648, 649, 650, 651, 652, 653, 654, 655, 656, 657], 1.0, 'REPLACE')
_m = ob_bow.modifiers.new('Armature', 'ARMATURE')
_m.object = ob_armature
ob_cylinder.location = (0.0, 0.0, 0.0)
ob_cylinder.lineart.crease_threshold = 0.0

# ---- collection membership
col_collection_1.objects.link(ob_armature)
col_collection_1.objects.link(ob_bow)
col_collection_1.objects.link(ob_cylinder)

# ---- scene / render settings (as saved in the file)
scene.frame_start = 1; scene.frame_end = 250; scene.frame_set(1)
scene.render.engine = 'BLENDER_EEVEE_NEXT'
scene.render.resolution_percentage = 50
scene.render.dither_intensity = 0.0
scene.cycles.use_denoising = False
scene.cycles.samples = 128
scene.cycles.sampling_pattern = 'TABULATED_SOBOL'
scene.cycles.light_sampling_threshold = 0.0
scene.cycles.use_adaptive_sampling = False
scene.cycles.use_light_tree = False
scene.cycles.blur_glossy = 0.0
scene.cycles.sample_clamp_indirect = 0.0
scene.view_settings.view_transform = 'Standard'
bpy.context.view_layer.update()

# ---- added for rendering (the .blend has no active camera and no usable light): camera, sun
cam_auto = bpy.data.cameras.new('AutoCamera')
cam_auto.lens = 50.0
cam_auto.sensor_width = 36.0
cam_auto.clip_end = 1000.0
ob_auto_camera = bpy.data.objects.new('AutoCamera', cam_auto)
scene.collection.objects.link(ob_auto_camera)
ob_auto_camera.location = (12.9072, -15.6116, 10.3258)
ob_auto_camera.rotation_euler = (1.09748, -7.21219e-08, 0.694738)
scene.camera = ob_auto_camera
light_auto_sun = bpy.data.lights.new('AutoSun', 'SUN')
light_auto_sun.energy = 3.0
light_auto_sun.angle = 0.0523599
ob_auto_sun = bpy.data.objects.new('AutoSun', light_auto_sun)
scene.collection.objects.link(ob_auto_sun)
ob_auto_sun.rotation_euler = (0.872665, 0.174533, 0.523599)
bpy.context.view_layer.update()
